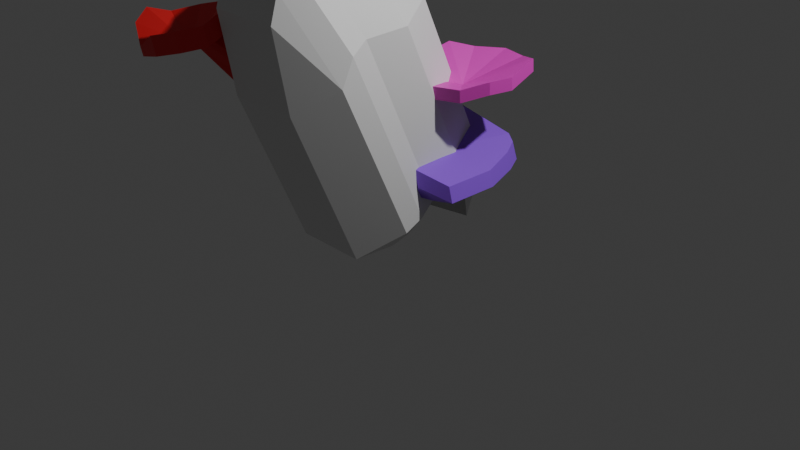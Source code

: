 # Source: coral.blend  (saved by Blender 4.3.32; exported with 4.5.12 LTS)
import bpy
from mathutils import Matrix  # noqa: F401  (used for matrix-valued properties, if any)

bpy.ops.wm.read_factory_settings(use_empty=True)
scene = bpy.context.scene
scene.name = 'Scene'

# ---- collections
col_collection = bpy.data.collections.new('Collection'); scene.collection.children.link(col_collection)

# ---- materials (node trees are filled in below, after node groups)
mat_material_001 = bpy.data.materials.new('Material.001')
mat_material_001.diffuse_color = (0.2405, 0.2405, 0.2405, 1.0)
mat_material_004 = bpy.data.materials.new('Material.004')
mat_material_004.diffuse_color = (0.8, 0.05292, 0.6669, 1.0)
mat_material_003 = bpy.data.materials.new('Material.003')
mat_material_003.diffuse_color = (0.8, 0.04379, 0.03916, 1.0)
mat_material_002 = bpy.data.materials.new('Material.002')
mat_material_002.diffuse_color = (0.8, 0.6088, 0.01901, 1.0)
mat_material_005 = bpy.data.materials.new('Material.005')
mat_material_005.diffuse_color = (0.2628, 0.155, 0.8001, 1.0)

# ---- material node trees
mat_material_001.use_nodes = True; mat_material_001.node_tree.nodes.clear()
_N = mat_material_001.node_tree.nodes; _L = mat_material_001.node_tree.links
n0 = _N.new('ShaderNodeBsdfPrincipled'); n0.name = 'Principled BSDF'; n0.location = (10, 300)
n1 = _N.new('ShaderNodeOutputMaterial'); n1.name = 'Material Output'; n1.location = (300, 300)
_L.new(n0.outputs[0], n1.inputs[0])
n1.is_active_output = True
mat_material_004.use_nodes = True; mat_material_004.node_tree.nodes.clear()
_N = mat_material_004.node_tree.nodes; _L = mat_material_004.node_tree.links
n0 = _N.new('ShaderNodeBsdfPrincipled'); n0.name = 'Principled BSDF'; n0.location = (10, 300)
n0.inputs[0].default_value = (0.8001, 0.04254, 0.5805, 1.0)
n1 = _N.new('ShaderNodeOutputMaterial'); n1.name = 'Material Output'; n1.location = (300, 300)
_L.new(n0.outputs[0], n1.inputs[0])
n1.is_active_output = True
mat_material_003.use_nodes = True; mat_material_003.node_tree.nodes.clear()
_N = mat_material_003.node_tree.nodes; _L = mat_material_003.node_tree.links
n0 = _N.new('ShaderNodeBsdfPrincipled'); n0.name = 'Principled BSDF'; n0.location = (10, 300)
n0.inputs[0].default_value = (0.8, 0.01849, 0.02599, 1.0)
n1 = _N.new('ShaderNodeOutputMaterial'); n1.name = 'Material Output'; n1.location = (300, 300)
_L.new(n0.outputs[0], n1.inputs[0])
n1.is_active_output = True
mat_material_002.use_nodes = True; mat_material_002.node_tree.nodes.clear()
_N = mat_material_002.node_tree.nodes; _L = mat_material_002.node_tree.links
n0 = _N.new('ShaderNodeBsdfPrincipled'); n0.name = 'Principled BSDF'; n0.location = (10, 300)
n0.inputs[0].default_value = (0.8001, 0.6665, 0.0, 1.0)
n1 = _N.new('ShaderNodeOutputMaterial'); n1.name = 'Material Output'; n1.location = (300, 300)
_L.new(n0.outputs[0], n1.inputs[0])
n1.is_active_output = True
mat_material_005.use_nodes = True; mat_material_005.node_tree.nodes.clear()
_N = mat_material_005.node_tree.nodes; _L = mat_material_005.node_tree.links
n0 = _N.new('ShaderNodeBsdfPrincipled'); n0.name = 'Principled BSDF'; n0.location = (10, 300)
n0.inputs[0].default_value = (0.2925, 0.0777, 0.8, 1.0)
n1 = _N.new('ShaderNodeOutputMaterial'); n1.name = 'Material Output'; n1.location = (300, 300)
_L.new(n0.outputs[0], n1.inputs[0])
n1.is_active_output = True

# ---- world
world_world = bpy.data.worlds.new('World'); scene.world = world_world
world_world.use_nodes = True; world_world.node_tree.nodes.clear()
_N = world_world.node_tree.nodes; _L = world_world.node_tree.links
n0 = _N.new('ShaderNodeOutputWorld'); n0.name = 'World Output'; n0.location = (300, 300)
n1 = _N.new('ShaderNodeBackground'); n1.name = 'Background'; n1.location = (10, 300)
n1.inputs[0].default_value = (0.05088, 0.05088, 0.05088, 1.0)
_L.new(n1.outputs[0], n0.inputs[0])
n0.is_active_output = True
world_world.color = (0.05088, 0.05088, 0.05088)
world_world.sun_shadow_jitter_overblur = 0.0

# ---- cameras
cam_camera = bpy.data.cameras.new('Camera')
cam_camera.clip_end = 100.0
cam_camera.ortho_scale = 7.314

# ---- lights
light_light = bpy.data.lights.new('Light', 'POINT')
light_light.energy = 1000.0
light_light.shadow_soft_size = 0.1

# ---- meshes
me_rock = bpy.data.meshes.new('Rock')
me_rock.from_pydata([(0.375, 2.002, 0.4344), (0.375, 1.68, -0.4501), (-0.375, 2.002, 0.4344), (-0.375, 1.864, -0.4501), (0.375, -0.9704, 0.4493), (0.375, -1.427, -0.474), (-0.375, -0.9704, 0.4493), (-0.375, -1.427, -0.474), (-0.625, -0.6616, 0.3607), (-0.625, 1.083, 0.3607), (-0.625, -0.7534, -0.5238), (-0.625, 1.359, -0.5238), (0.6875, -0.6616, 0.4344), (0.6875, 1.083, 0.4344), (0.625, -0.6616, -0.4501), (0.625, 1.083, -0.4501), (0.3687, -1.018, -0.9087), (0.3687, 1.006, -0.9087), (-0.3812, -1.018, -0.9087), (-0.3812, 1.006, -0.9087), (0.375, -0.7553, 0.8674), (0.375, 0.9944, 0.8255), (-0.375, -0.7553, 0.8674), (-0.375, 0.9944, 0.8255), (0.375, 1.864, -0.007858), (-0.375, 1.864, -0.007858), (-0.625, 1.359, -0.08156), (-0.625, -0.7534, -0.08156), (-0.375, -0.5987, 0.1235), (0.375, -0.5987, 0.1235), (0.625, -0.6616, -0.007858), (0.625, 1.267, -0.007858), (0.375, 1.795, 0.6186), (-0.375, 1.795, 0.6186), (0.6875, 1.267, 0.2133), (0.375, 2.094, 0.2133), (-0.375, 1.726, 0.2133), (-0.625, 1.083, 0.1396), (-0.625, -0.6616, 0.1396), (-0.375, -1.011, 0.2379), (0.375, -1.011, 0.2379), (0.6875, -0.6616, 0.2133)], [], [(15, 31, 30, 14), (10, 27, 26, 11), (3, 25, 24, 1), (5, 29, 28, 7), (20, 21, 23, 22), (19, 17, 16, 18), (1, 24, 31, 15), (11, 26, 25, 3), (2, 33, 32, 0), (3, 1, 17, 19), (14, 30, 29, 5), (7, 28, 27, 10), (6, 4, 20, 22), (16, 5, 7, 18), (14, 16, 17, 15), (21, 20, 12, 13), (19, 18, 10, 11), (8, 22, 23, 9), (4, 12, 20), (6, 22, 8), (5, 16, 14), (7, 10, 18), (13, 32, 21), (9, 33, 2), (1, 15, 17), (3, 19, 11), (25, 36, 35, 24), (26, 37, 36, 25), (27, 38, 37, 26), (39, 28, 38, 27), (29, 40, 39, 28), (30, 41, 29), (31, 34, 41, 30), (24, 35, 34, 31), (21, 32, 33, 23), (23, 33, 9), (0, 32, 13), (13, 34, 35, 0), (0, 35, 36, 2), (2, 36, 37, 9), (9, 37, 38, 8), (8, 38, 39, 6), (6, 39, 40, 4), (4, 40, 41, 12), (12, 41, 34, 13), (41, 40, 29)])
_uv = me_rock.uv_layers.new(name='9f85f177-0ab9-52d3-fea1-5bf930853ede-mesh-map-0')
_uv.uv.foreach_set('vector', [0.75, 1.0, 0.375, 1.0, 0.375, 0.75, 0.75, 0.75, 0.0, 0.75, 0.375, 0.75, 0.375, 1.0, 0.0, 1.0, 0.0, 1.0, 0.0, 0.625, 0.75, 0.625, 0.75, 1.0, 0.75, 0.25, 0.75, 0.625, 0.0, 0.625, 0.0, 0.25, 0.75, 0.75, 0.75, 1.0, 0.0, 1.0, 0.0, 0.75, 0.75, 1.0, 0.0, 1.0, 0.0, 0.75, 0.75, 0.75, 0.75, 1.0, 0.375, 1.0, 0.375, 0.8232, 0.75, 0.8232, 0.0, 0.8232, 0.375, 0.8232, 0.375, 1.0, 0.0, 1.0, 0.0, 1.0, 0.0, 0.9116, 0.75, 0.9116, 0.75, 1.0, 0.75, 1.0, 0.0, 1.0, 0.0, 0.8232, 0.75, 0.8232, 0.75, 1.0, 0.375, 1.0, 0.375, 0.8232, 0.75, 0.8232, 0.0, 0.8232, 0.375, 0.8232, 0.375, 1.0, 0.0, 1.0, 0.0, 0.8232, 0.75, 0.8232, 0.75, 1.0, 0.0, 1.0, 0.0, 1.0, 0.0, 0.8232, 0.75, 0.8232, 0.75, 1.0, 0.0, 0.75, 0.1768, 0.75, 0.1768, 1.0, 0.0, 1.0, 0.0, 1.0, 0.0, 0.75, 0.1768, 0.75, 0.1768, 1.0, 0.0, 1.0, 0.0, 0.75, 0.1768, 0.75, 0.1768, 1.0, 0.0, 0.75, 0.1768, 0.75, 0.1768, 1.0, 0.0, 1.0, 0.08839, 0.8469, 0.1768, 1.0, 0.0, 1.0, 0.08839, 0.8469, 0.1768, 1.0, 0.0, 1.0, 0.08839, 0.8469, 0.1768, 1.0, 0.0, 1.0, 0.08839, 0.8469, 0.1768, 1.0, 0.0, 1.0, 0.1768, 0.8469, 0.04419, 0.9235, 0.0, 0.8469, 0.0, 0.8469, 0.1326, 0.9235, 0.08839, 1.0, 0.08839, 1.0, 0.0, 0.8469, 0.1768, 0.8469, 0.08839, 1.0, 0.0, 0.8469, 0.1768, 0.8469, 0.0, 0.625, 0.0, 0.4375, 0.75, 0.4375, 0.75, 0.625, 0.375, 0.8232, 0.5625, 0.8232, 0.5625, 1.0, 0.375, 1.0, 0.375, 0.75, 0.5625, 0.75, 0.5625, 1.0, 0.375, 1.0, 0.5625, 0.8232, 0.375, 0.8232, 0.5625, 1.0, 0.375, 1.0, 0.75, 0.625, 0.75, 0.8125, 0.0, 0.8125, 0.0, 0.625, 0.375, 1.0, 0.1875, 1.0, 0.375, 0.8232, 0.375, 1.0, 0.1875, 1.0, 0.1875, 0.75, 0.375, 0.75, 0.375, 1.0, 0.1875, 1.0, 0.1875, 0.8232, 0.375, 0.8232, 0.75, 0.8232, 0.75, 0.9116, 0.0, 0.9116, 0.0, 0.8232, 0.1768, 0.8469, 0.1326, 0.9235, 0.0, 0.8469, 0.08839, 1.0, 0.04419, 0.9235, 0.1768, 0.8469, 0.0, 0.8232, 0.1875, 0.8232, 0.1875, 1.0, 0.0, 1.0, 0.75, 0.25, 0.75, 0.4375, 0.0, 0.4375, 0.0, 0.25, 0.75, 1.0, 0.5625, 1.0, 0.5625, 0.8232, 0.75, 0.8232, 0.75, 1.0, 0.5625, 1.0, 0.5625, 0.75, 0.75, 0.75, 0.75, 1.0, 0.5625, 1.0, 0.5625, 0.8232, 0.75, 0.8232, 0.0, 1.0, 0.0, 0.8125, 0.75, 0.8125, 0.75, 1.0, 0.0, 0.8232, 0.1875, 0.8232, 0.1875, 1.0, 0.0, 1.0, 0.0, 0.75, 0.1875, 0.75, 0.1875, 1.0, 0.0, 1.0, 0.1875, 1.0, 0.1875, 0.8232, 0.375, 0.8232])
me_rock.materials.append(mat_material_001)
me_rock.update()
me_rock.normals_split_custom_set([tuple(v) for v in zip(*[iter([1.0, 0.0, 0.0, 1.0, 0.0, 0.0, 1.0, 0.0, 0.0, 1.0, 0.0, 0.0, -1.0, 0.0, 0.0, -1.0, 0.0, 0.0, -1.0, 0.0, 0.0, -1.0, 0.0, 0.0, 4.101e-05, 1.0, -4.135e-05, 2.3e-05, 1.0, -3.295e-05, 3.573e-05, 1.0, -4.377e-05, 1.976e-05, 1.0, -2.538e-05, 0.0, -0.5849, 0.8111, 0.0, -0.5849, 0.8111, 0.0, -0.5849, 0.8111, 0.0, -0.5849, 0.8111, 0.0, 0.02394, 0.9997, 0.0, 0.02394, 0.9997, 0.0, 0.02394, 0.9997, 0.0, 0.02394, 0.9997, 0.0, 0.0, -1.0, 0.0, 0.0, -1.0, 0.0, 0.0, -1.0, 0.0, 0.0, -1.0, 0.9107, 0.3814, -0.1584, 0.9107, 0.3814, -0.1584, 0.9107, 0.3814, -0.1584, 0.9107, 0.3814, -0.1584, -0.8962, 0.4436, 0.0, -0.8962, 0.4436, 0.0, -0.8962, 0.4436, 0.0, -0.8962, 0.4436, 0.0, 0.0, 0.6655, 0.7464, 0.0, 0.6655, 0.7464, 0.0, 0.6655, 0.7464, 0.0, 0.6655, 0.7464, 0.1362, 0.5563, -0.8197, 0.1363, 0.5563, -0.8197, 0.1362, 0.5563, -0.8197, 0.1363, 0.5563, -0.8197, -0.2438, -0.9698, 6.77e-05, -0.2438, -0.9698, 5.269e-05, -0.2438, -0.9698, 8.83e-05, -0.2438, -0.9698, 3.142e-05, -0.2903, -0.5597, 0.7762, -0.2903, -0.5596, 0.7762, -0.2903, -0.5597, 0.7762, -0.2903, -0.5597, 0.7762, 0.0, -0.8892, 0.4576, 0.0, -0.8892, 0.4576, 0.0, -0.8892, 0.4576, 0.0, -0.8892, 0.4576, 0.0, -0.7282, -0.6854, 0.0, -0.7282, -0.6854, 0.0, -0.7282, -0.6854, 0.0, -0.7282, -0.6854, 0.873, 0.0, -0.4878, 0.873, 0.0, -0.4878, 0.873, 0.0, -0.4878, 0.873, 0.0, -0.4878, 0.8094, 0.01406, 0.5871, 0.8094, 0.01406, 0.5871, 0.8094, 0.01405, 0.5871, 0.8094, 0.01406, 0.5871, -0.8448, 0.0, -0.535, -0.8448, 0.0, -0.535, -0.8448, 0.0, -0.535, -0.8448, 0.0, -0.535, -0.896, 0.01062, 0.444, -0.896, 0.01063, 0.444, -0.896, 0.01064, 0.444, -0.896, 0.01063, 0.444, 0.6692, -0.6607, 0.34, 0.6692, -0.6607, 0.34, 0.6692, -0.6607, 0.34, -0.7835, -0.5526, 0.2844, -0.7835, -0.5526, 0.2844, -0.7835, -0.5526, 0.2844, 0.9137, -0.2893, -0.2855, 0.9137, -0.2893, -0.2855, 0.9137, -0.2893, -0.2855, -0.8813, -0.3503, -0.3171, -0.8813, -0.3503, -0.3171, -0.8813, -0.3503, -0.3171, 0.7519, 0.1649, 0.6383, 0.7519, 0.1649, 0.6383, 0.7519, 0.1649, 0.6383, -0.9363, 0.2338, 0.2622, -0.9363, 0.2338, 0.2622, -0.9363, 0.2338, 0.2622, 0.7978, 0.3341, -0.502, 0.7978, 0.3341, -0.502, 0.7978, 0.3341, -0.502, -0.5742, 0.3893, -0.7203, -0.5742, 0.3893, -0.7203, -0.5742, 0.3893, -0.7203, -0.3839, 0.7837, 0.4884, -0.3839, 0.7837, 0.4883, -0.3839, 0.7837, 0.4883, -0.3839, 0.7837, 0.4883, -0.8786, 0.2989, 0.3725, -0.8786, 0.299, 0.3725, -0.8786, 0.2989, 0.3725, -0.8786, 0.2989, 0.3725, -1.0, 0.0, 0.0, -1.0, 0.0, 0.0, -1.0, 0.0, 0.0, -1.0, 0.0, 0.0, -0.005164, 0.2672, 0.9636, -0.005149, 0.2671, 0.9636, -0.005177, 0.2672, 0.9636, -0.005136, 0.2671, 0.9637, 0.0, -0.2671, -0.9637, 0.0, -0.2671, -0.9637, 0.0, -0.2671, -0.9637, 0.0, -0.2671, -0.9637, -0.2134, -0.9751, 0.06033, -0.2134, -0.9751, 0.06033, -0.2134, -0.9751, 0.06033, 0.9623, 0.0, -0.272, 0.9623, 0.0, -0.272, 0.9623, 0.0, -0.272, 0.9623, 0.0, -0.272, 0.8781, 0.332, -0.3447, 0.8781, 0.332, -0.3447, 0.8781, 0.332, -0.3447, 0.8781, 0.3319, -0.3447, 0.0, 0.2501, 0.9682, 0.0, 0.2501, 0.9682, 0.0, 0.2501, 0.9682, 0.0, 0.2501, 0.9682, -0.8634, 0.1262, 0.4885, -0.8634, 0.1262, 0.4885, -0.8634, 0.1262, 0.4885, 0.8904, 0.303, 0.3398, 0.8904, 0.303, 0.3398, 0.8904, 0.303, 0.3398, 0.8975, 0.3393, 0.2819, 0.8975, 0.3393, 0.2819, 0.8975, 0.3393, 0.2818, 0.8975, 0.3393, 0.2818, -0.4122, 0.8414, 0.3495, -0.4122, 0.8414, 0.3495, -0.4121, 0.8414, 0.3496, -0.4122, 0.8414, 0.3495, -0.8097, 0.3673, -0.4577, -0.8097, 0.3673, -0.4577, -0.8097, 0.3673, -0.4577, -0.8097, 0.3673, -0.4577, -1.0, 0.0, 0.0, -1.0, 0.0, 0.0, -1.0, 0.0, 0.0, -1.0, 0.0, 0.0, -0.8136, -0.5814, 3.232e-05, -0.8136, -0.5814, 1.835e-05, -0.8136, -0.5814, 1.186e-06, -0.8136, -0.5814, 8.047e-07, 0.0, -0.9817, 0.1906, 0.0, -0.9817, 0.1906, 0.0, -0.9817, 0.1906, 0.0, -0.9817, 0.1906, 0.7442, -0.6557, 0.1273, 0.7442, -0.6557, 0.1273, 0.7442, -0.6557, 0.1273, 0.7442, -0.6557, 0.1273, 1.0, 0.0, 0.0, 1.0, 0.0, 0.0, 1.0, 0.0, 0.0, 1.0, 0.0, 0.0, 0.2178, -0.2607, -0.9405, 0.2178, -0.2607, -0.9405, 0.2178, -0.2607, -0.9405])] * 3)])
me_coral = bpy.data.meshes.new('Coral')
me_coral.from_pydata([(0.0, 0.1875, 0.0), (0.0, 0.1876, 0.06795), (0.134, 0.1875, 0.5), (0.134, 0.3125, 0.5), (0.366, 0.1875, 0.366), (0.366, 0.3125, 0.366), (0.4995, 0.2499, 0.1313), (0.4995, 0.3749, 0.1313), (0.5262, 0.2488, -0.1023), (0.5262, 0.3739, -0.09819), (0.3927, 0.3112, -0.458), (0.3927, 0.4363, -0.4538), (0.134, 0.2483, -0.5402), (0.134, 0.3733, -0.5402), (-0.134, 0.2508, -0.484), (-0.134, 0.3758, -0.5465), (-0.366, 0.2524, -0.3126), (-0.366, 0.3774, -0.3421), (-0.5009, 0.3124, -0.1393), (-0.5009, 0.4374, -0.1393), (-0.5009, 0.3124, 0.1286), (-0.5009, 0.3749, 0.1313), (-0.366, 0.1875, 0.366), (-0.366, 0.2501, 0.3688), (-0.134, 0.1875, 0.5), (-0.134, 0.3125, 0.5)], [], [(4, 2, 0), (2, 4, 5, 3), (3, 5, 1), (6, 4, 0), (4, 6, 7, 5), (5, 7, 1), (8, 6, 0), (10, 8, 0), (12, 10, 0), (14, 12, 0), (16, 14, 0), (18, 16, 0), (20, 18, 0), (22, 20, 0), (24, 22, 0), (22, 24, 25, 23), (23, 25, 1), (2, 24, 0), (24, 2, 3, 25), (25, 3, 1), (6, 8, 9, 7), (7, 9, 1), (8, 10, 11, 9), (9, 11, 1), (10, 12, 13, 11), (11, 13, 1), (12, 14, 15, 13), (13, 15, 1), (14, 16, 17, 15), (15, 17, 1), (16, 18, 19, 17), (17, 19, 1), (18, 20, 21, 19), (19, 21, 1), (20, 22, 23, 21), (21, 23, 1)])
_uv = me_coral.uv_layers.new(name='13956bf1-eb9b-10ac-31c3-6a5b910e1ca2-mesh-map-0')
_uv.uv.foreach_set('vector', [0.5176, 0.7412, 0.4483, 1.0, 0.0, 0.7412, 0.0, 0.5, 0.2679, 0.5, 0.2679, 1.0, 0.0, 1.0, 0.0, 0.4824, 0.2588, 0.5517, 0.0, 1.0, 0.5176, 0.7412, 0.4483, 1.0, 0.0, 0.7412, 0.0, 0.5, 0.2679, 0.5, 0.2679, 1.0, 0.0, 1.0, 0.0, 0.4824, 0.2588, 0.5517, 0.0, 1.0, 0.5, 0.7321, 0.5, 1.0, 0.0, 0.866, 0.0, 0.4824, 0.2588, 0.5517, 0.0, 1.0, 0.0, 0.4824, 0.2588, 0.5517, 0.0, 1.0, 0.0, 0.5, 0.2679, 0.5, 0.134, 1.0, 0.0, 1.0, 0.06935, 0.7412, 0.5176, 1.0, 0.0, 1.0, 0.06935, 0.7412, 0.5176, 1.0, 0.0, 1.0, 0.0, 0.7321, 0.5, 0.866, 0.2588, 1.0, 0.0, 0.9307, 0.2588, 0.4824, 0.2588, 1.0, 0.0, 0.9306, 0.2588, 0.4824, 0.0, 0.5, 0.2679, 0.5, 0.2679, 1.0, 0.0, 1.0, 0.0, 1.0, 0.06935, 0.7412, 0.5176, 1.0, 0.2679, 1.0, 0.0, 1.0, 0.134, 0.5, 0.0, 0.5, 0.2679, 0.5, 0.2679, 1.0, 0.0, 1.0, 0.0, 0.5, 0.2679, 0.5, 0.134, 1.0, 0.0, 0.5, 0.2679, 0.5, 0.2679, 1.0, 0.0, 1.0, 0.5, 0.7321, 0.5, 1.0, 0.0, 0.866, 0.0, 0.5, 0.2679, 0.5, 0.2679, 1.0, 0.0, 1.0, 0.5176, 0.7412, 0.4483, 1.0, 0.0, 0.7412, 0.0, 0.5, 0.2679, 0.5, 0.2679, 1.0, 0.0, 1.0, 0.5176, 0.7412, 0.4483, 1.0, 0.0, 0.7412, 0.0, 0.5, 0.2679, 0.5, 0.2679, 1.0, 0.0, 1.0, 0.2679, 1.0, 0.0, 1.0, 0.134, 0.5, 0.0, 0.5, 0.2679, 0.5, 0.2679, 1.0, 0.0, 1.0, 0.2588, 1.0, 0.0, 0.9306, 0.2588, 0.4824, 0.0, 0.5, 0.2679, 0.5, 0.2679, 1.0, 0.0, 1.0, 0.2588, 1.0, 0.0, 0.9307, 0.2588, 0.4824, 0.0, 0.5, 0.2679, 0.5, 0.2679, 1.0, 0.0, 1.0, 0.0, 1.0, 0.0, 0.7321, 0.5, 0.866, 0.0, 0.5, 0.2679, 0.5, 0.2679, 1.0, 0.0, 1.0, 0.0, 1.0, 0.06935, 0.7412, 0.5176, 1.0])
me_coral.materials.append(mat_material_004)
me_coral.update()
me_coral.normals_split_custom_set([tuple(v) for v in zip(*[iter([0.0, -1.0, -2.781e-08, 0.0, -1.0, -2.781e-08, 0.0, -1.0, -2.781e-08, 0.5, 0.0, 0.866, 0.5, 0.0, 0.866, 0.5, 0.0, 0.866, 0.5, 0.0, 0.866, -0.1362, 0.9622, -0.2359, -0.1362, 0.9622, -0.2359, -0.1362, 0.9622, -0.2359, 0.1649, -0.9724, -0.1649, 0.1649, -0.9724, -0.1649, 0.1649, -0.9724, -0.1649, 0.8692, 0.0, 0.4944, 0.8692, 0.0, 0.4944, 0.8692, 0.0, 0.4944, 0.8692, 0.0, 0.4944, -0.3559, 0.9334, 0.04591, -0.3559, 0.9334, 0.04591, -0.3559, 0.9334, 0.04591, 0.1192, -0.9927, 0.01849, 0.1192, -0.9927, 0.01849, 0.1192, -0.9927, 0.01849, 0.07497, -0.977, -0.1997, 0.07497, -0.977, -0.1997, 0.07497, -0.977, -0.1997, 0.2501, -0.9671, -0.04683, 0.2501, -0.9671, -0.04683, 0.2501, -0.9671, -0.04683, -0.03429, -0.9922, -0.1202, -0.03429, -0.9922, -0.1202, -0.03429, -0.9922, -0.1202, -0.08522, -0.9907, -0.1059, -0.08522, -0.9907, -0.1059, -0.08522, -0.9907, -0.1059, -0.2713, -0.9551, 0.1194, -0.2713, -0.9551, 0.1194, -0.2713, -0.9551, 0.1194, -0.2419, -0.9703, 0.0, -0.2419, -0.9703, 0.0, -0.2419, -0.9703, 0.0, -0.303, -0.9035, -0.303, -0.303, -0.9035, -0.303, -0.303, -0.9035, -0.303, 0.0, -1.0, 0.0, 0.0, -1.0, 0.0, 0.0, -1.0, 0.0, -0.5, 1.304e-05, 0.866, -0.5, -3.317e-06, 0.866, -0.5, -2.117e-05, 0.866, -0.5, 2.493e-06, 0.866, -0.08533, 0.9498, -0.301, -0.08533, 0.9498, -0.301, -0.08533, 0.9498, -0.301, 0.0, -1.0, 0.0, 0.0, -1.0, 0.0, 0.0, -1.0, 0.0, 0.0, 0.0, 1.0, 0.0, 0.0, 1.0, 0.0, 0.0, 1.0, 0.0, 0.0, 1.0, 0.0, 0.9607, -0.2777, 0.0, 0.9607, -0.2777, 0.0, 0.9607, -0.2777, 0.9935, -0.003764, 0.1134, 0.9935, -0.00376, 0.1134, 0.9935, -0.003764, 0.1134, 0.9935, -0.00376, 0.1134, -0.3458, 0.9372, -0.04438, -0.3458, 0.9372, -0.04438, -0.3458, 0.9372, -0.04438, 0.9368, 0.01163, -0.3496, 0.9368, 0.01163, -0.3496, 0.9368, 0.01163, -0.3496, 0.9368, 0.01163, -0.3496, -0.2492, 0.9336, 0.2575, -0.2492, 0.9336, 0.2575, -0.2492, 0.9336, 0.2575, 0.3028, 2.021e-05, -0.9531, 0.3028, 1.694e-05, -0.9531, 0.3028, 1.998e-05, -0.9531, 0.3028, 1.642e-05, -0.9531, -0.2991, 0.929, 0.2178, -0.2991, 0.929, 0.2178, -0.2991, 0.929, 0.2178, -0.1882, -0.4392, -0.8785, -0.1882, -0.4392, -0.8785, -0.1882, -0.4392, -0.8785, -0.1882, -0.4392, -0.8784, 0.001876, 0.9563, 0.2924, 0.001876, 0.9563, 0.2924, 0.001876, 0.9563, 0.2924, -0.5846, -0.1866, -0.7895, -0.5846, -0.1867, -0.7895, -0.5846, -0.1866, -0.7895, -0.5846, -0.1866, -0.7895, 0.2194, 0.9452, 0.2416, 0.2194, 0.9452, 0.2416, 0.2194, 0.9452, 0.2416, -0.7889, -1.818e-05, -0.6145, -0.7889, -1.358e-05, -0.6145, -0.7889, -2.17e-05, -0.6145, -0.7889, -7.607e-06, -0.6145, 0.4376, 0.8988, 0.02531, 0.4376, 0.8988, 0.02531, 0.4376, 0.8988, 0.02531, -1.0, 0.0, 0.0, -1.0, 0.0, 0.0, -1.0, 0.0, 0.0, -1.0, 0.0, 0.0, 0.3656, 0.9069, 0.2092, 0.3656, 0.9069, 0.2092, 0.3656, 0.9069, 0.2092, -0.874, -0.02116, 0.4855, -0.874, -0.02116, 0.4855, -0.874, -0.02116, 0.4855, -0.874, -0.02116, 0.4855, 0.3669, 0.8929, 0.2611, 0.3669, 0.8929, 0.2611, 0.3669, 0.8929, 0.2611])] * 3)])
me_coral_003 = bpy.data.meshes.new('Coral.003')
me_coral_003.from_pydata([(0.0, 0.125, -0.005554), (0.0, 0.1252, 0.04617), (0.134, 0.125, 0.375), (0.134, 0.3125, 0.375), (0.366, 0.125, 0.273), (0.366, 0.3125, 0.273), (0.4995, 0.2187, 0.09437), (0.4995, 0.4062, 0.09437), (0.5262, 0.2169, -0.08345), (0.5262, 0.4047, -0.08028), (0.3927, 0.3106, -0.3541), (0.3927, 0.4983, -0.351), (0.134, 0.2162, -0.4167), (0.134, 0.4038, -0.4167), (-0.134, 0.2199, -0.3739), (-0.134, 0.4074, -0.4215), (-0.366, 0.2224, -0.2434), (-0.366, 0.4099, -0.2659), (-0.5009, 0.3124, -0.1116), (-0.5009, 0.4999, -0.1116), (-0.5009, 0.3124, 0.09233), (-0.5009, 0.4062, 0.0944), (-0.366, 0.125, 0.273), (-0.366, 0.2189, 0.2751), (-0.134, 0.125, 0.375), (-0.134, 0.3125, 0.375)], [], [(4, 2, 0), (2, 4, 5, 3), (3, 5, 1), (6, 4, 0), (4, 6, 7, 5), (5, 7, 1), (8, 6, 0), (10, 8, 0), (12, 10, 0), (14, 12, 0), (16, 14, 0), (18, 16, 0), (20, 18, 0), (22, 20, 0), (24, 22, 0), (22, 24, 25, 23), (23, 25, 1), (2, 24, 0), (24, 2, 3, 25), (25, 3, 1), (6, 8, 9, 7), (7, 9, 1), (8, 10, 11, 9), (9, 11, 1), (10, 12, 13, 11), (11, 13, 1), (12, 14, 15, 13), (13, 15, 1), (14, 16, 17, 15), (15, 17, 1), (16, 18, 19, 17), (17, 19, 1), (18, 20, 21, 19), (19, 21, 1), (20, 22, 23, 21), (21, 23, 1)])
_uv = me_coral_003.uv_layers.new(name='8b98d44e-bbbe-6459-fc75-6194acda70c7-mesh-map-0')
_uv.uv.foreach_set('vector', [0.5176, 0.7412, 0.4483, 1.0, 0.0, 0.7412, 0.0, 0.5, 0.2679, 0.5, 0.2679, 1.0, 0.0, 1.0, 0.0, 0.4824, 0.2588, 0.5517, 0.0, 1.0, 0.5176, 0.7412, 0.4483, 1.0, 0.0, 0.7412, 0.0, 0.5, 0.2679, 0.5, 0.2679, 1.0, 0.0, 1.0, 0.0, 0.4824, 0.2588, 0.5517, 0.0, 1.0, 0.5, 0.7321, 0.5, 1.0, 0.0, 0.866, 0.0, 0.4824, 0.2588, 0.5517, 0.0, 1.0, 0.0, 0.4824, 0.2588, 0.5517, 0.0, 1.0, 0.0, 0.5, 0.2679, 0.5, 0.134, 1.0, 0.0, 1.0, 0.06935, 0.7412, 0.5176, 1.0, 0.0, 1.0, 0.06935, 0.7412, 0.5176, 1.0, 0.0, 1.0, 0.0, 0.7321, 0.5, 0.866, 0.2588, 1.0, 0.0, 0.9307, 0.2588, 0.4824, 0.2588, 1.0, 0.0, 0.9306, 0.2588, 0.4824, 0.0, 0.5, 0.2679, 0.5, 0.2679, 1.0, 0.0, 1.0, 0.0, 1.0, 0.06935, 0.7412, 0.5176, 1.0, 0.2679, 1.0, 0.0, 1.0, 0.134, 0.5, 0.0, 0.5, 0.2679, 0.5, 0.2679, 1.0, 0.0, 1.0, 0.0, 0.5, 0.2679, 0.5, 0.134, 1.0, 0.0, 0.5, 0.2679, 0.5, 0.2679, 1.0, 0.0, 1.0, 0.5, 0.7321, 0.5, 1.0, 0.0, 0.866, 0.0, 0.5, 0.2679, 0.5, 0.2679, 1.0, 0.0, 1.0, 0.5176, 0.7412, 0.4483, 1.0, 0.0, 0.7412, 0.0, 0.5, 0.2679, 0.5, 0.2679, 1.0, 0.0, 1.0, 0.5176, 0.7412, 0.4483, 1.0, 0.0, 0.7412, 0.0, 0.5, 0.2679, 0.5, 0.2679, 1.0, 0.0, 1.0, 0.2679, 1.0, 0.0, 1.0, 0.134, 0.5, 0.0, 0.5, 0.2679, 0.5, 0.2679, 1.0, 0.0, 1.0, 0.2588, 1.0, 0.0, 0.9306, 0.2588, 0.4824, 0.0, 0.5, 0.2679, 0.5, 0.2679, 1.0, 0.0, 1.0, 0.2588, 1.0, 0.0, 0.9307, 0.2588, 0.4824, 0.0, 0.5, 0.2679, 0.5, 0.2679, 1.0, 0.0, 1.0, 0.0, 1.0, 0.0, 0.7321, 0.5, 0.866, 0.0, 0.5, 0.2679, 0.5, 0.2679, 1.0, 0.0, 1.0, 0.0, 1.0, 0.06935, 0.7412, 0.5176, 1.0])
me_coral_003.materials.append(mat_material_003)
me_coral_003.update()
me_coral_003.normals_split_custom_set([tuple(v) for v in zip(*[iter([0.0, -1.0, 0.0, 0.0, -1.0, 0.0, 0.0, -1.0, 0.0, 0.4023, 0.0, 0.9155, 0.4023, 0.0, 0.9155, 0.4023, 0.0, 0.9155, 0.4023, 0.0, 0.9155, -0.1878, 0.8844, -0.4274, -0.1878, 0.8844, -0.4274, -0.1878, 0.8844, -0.4274, 0.2345, -0.922, -0.3082, 0.2345, -0.922, -0.3082, 0.2345, -0.922, -0.3082, 0.8011, 0.0, 0.5986, 0.8011, 0.0, 0.5986, 0.8011, 0.0, 0.5986, 0.8011, 0.0, 0.5986, -0.4947, 0.865, 0.08385, -0.4947, 0.865, 0.08385, -0.4947, 0.865, 0.08385, 0.1772, -0.9835, 0.03611, 0.1772, -0.9835, 0.03611, 0.1772, -0.9835, 0.03611, 0.1062, -0.9223, -0.3715, 0.1062, -0.9223, -0.3715, 0.1062, -0.9223, -0.3715, 0.3603, -0.9286, -0.08863, 0.3603, -0.9286, -0.08863, 0.3603, -0.9286, -0.08863, -0.05037, -0.9714, -0.2319, -0.05037, -0.9714, -0.2319, -0.05037, -0.9714, -0.2319, -0.1253, -0.9708, -0.2045, -0.1253, -0.9708, -0.2045, -0.1253, -0.9708, -0.2045, -0.3824, -0.8972, 0.2211, -0.3824, -0.8972, 0.2211, -0.3824, -0.8972, 0.2211, -0.3503, -0.9366, 0.0, -0.3503, -0.9366, 0.0, -0.3503, -0.9366, 0.0, -0.387, -0.7692, -0.5085, -0.387, -0.7692, -0.5085, -0.387, -0.7692, -0.5085, 0.0, -1.0, 0.0, 0.0, -1.0, 0.0, 0.0, -1.0, 0.0, -0.4023, -2.263e-05, 0.9155, -0.4023, 3.701e-06, 0.9155, -0.4023, -8.026e-06, 0.9155, -0.4023, -2.126e-05, 0.9155, -0.1136, 0.8426, -0.5264, -0.1136, 0.8426, -0.5264, -0.1136, 0.8426, -0.5264, 0.0, -1.0, 0.0, 0.0, -1.0, 0.0, 0.0, -1.0, 0.0, 0.0, 0.0, 1.0, 0.0, 0.0, 1.0, 0.0, 0.0, 1.0, 0.0, 0.0, 1.0, 0.0, 0.8689, -0.495, 0.0, 0.8689, -0.495, 0.0, 0.8689, -0.495, 0.9889, -0.002486, 0.1483, 0.9889, -0.002484, 0.1483, 0.9889, -0.002486, 0.1483, 0.9889, -0.002484, 0.1483, -0.4827, 0.872, -0.08139, -0.4827, 0.872, -0.08139, -0.4827, 0.872, -0.08139, 0.8979, 0.007427, -0.4402, 0.8979, 0.007427, -0.4402, 0.8979, 0.007427, -0.4402, 0.8979, 0.007427, -0.4402, -0.3319, 0.8288, 0.4505, -0.3319, 0.8288, 0.4505, -0.3319, 0.8288, 0.4505, 0.235, 1.679e-05, -0.972, 0.235, -2.842e-06, -0.972, 0.235, 1.676e-05, -0.972, 0.235, -2.788e-06, -0.972, -0.4015, 0.8314, 0.3841, -0.4015, 0.8314, 0.3841, -0.4015, 0.8314, 0.3841, -0.1561, -0.2428, -0.9574, -0.1561, -0.2428, -0.9574, -0.1562, -0.2428, -0.9574, -0.1562, -0.2428, -0.9574, 0.002523, 0.8565, 0.5162, 0.002523, 0.8565, 0.5162, 0.002523, 0.8565, 0.5162, -0.4883, -0.1039, -0.8664, -0.4883, -0.1039, -0.8664, -0.4883, -0.1039, -0.8665, -0.4883, -0.1039, -0.8665, 0.297, 0.8528, 0.4296, 0.297, 0.8528, 0.4296, 0.297, 0.8528, 0.4296, -0.6989, -1.248e-05, -0.7152, -0.6989, -2.311e-05, -0.7152, -0.6989, -1.533e-05, -0.7152, -0.6989, -9.746e-07, -0.7152, 0.5893, 0.8067, 0.04478, 0.5893, 0.8067, 0.04478, 0.5893, 0.8067, 0.04478, -1.0, 0.0, 0.0, -1.0, 0.0, 0.0, -1.0, 0.0, 0.0, -1.0, 0.0, 0.0, 0.4823, 0.7974, 0.3626, 0.4823, 0.7974, 0.3626, 0.4823, 0.7974, 0.3626, -0.8076, -0.01303, 0.5895, -0.8076, -0.01303, 0.5895, -0.8076, -0.01303, 0.5895, -0.8076, -0.01303, 0.5895, 0.4711, 0.7642, 0.4405, 0.4711, 0.7642, 0.4405, 0.4711, 0.7642, 0.4405])] * 3)])
me_coral_attachments_to_rock = bpy.data.meshes.new('Coral attachments to rock')
me_coral_attachments_to_rock.from_pydata([(0.0, 0.0, 0.0), (0.1471, 0.5341, 0.0125), (0.03349, 0.0, 0.125), (0.08308, 0.538, 0.1062), (0.09151, 0.0, 0.09151), (0.09151, 0.5, 0.09151), (0.125, 0.0, 0.03349), (0.1402, 0.4802, 0.03349), (0.125, 0.0, -0.03349), (0.1402, 0.4802, -0.03349), (0.09151, 0.0, -0.09151), (0.09151, 0.5, -0.09151), (0.03349, 0.0, -0.125), (0.03349, 0.5, -0.1125), (-0.03349, 0.0, -0.125), (0.01609, 0.538, -0.1125), (-0.09151, 0.0, -0.09151), (-0.02056, 0.538, -0.09151), (-0.2043, -0.06088, -0.03349), (-0.07014, 0.5033, -0.09599), (-0.2043, -0.06088, 0.03349), (-0.04878, 0.5033, 0.09599), (-0.09151, 0.0, 0.09151), (-0.05258, 0.5076, 0.08526), (-0.03349, 0.0, 0.125), (-0.002998, 0.5457, 0.1), (-0.1777, 0.1544, 0.09599), (-0.1777, 0.1544, -0.09599), (-0.07014, 0.25, -0.09151), (-0.03349, 0.25, -0.125), (0.03349, 0.25, -0.125), (0.09151, 0.25, -0.09151), (0.1418, 0.3102, -0.03349), (0.1418, 0.3102, 0.03349), (0.09151, 0.25, 0.09151), (0.03349, 0.25, 0.1062), (-0.05258, 0.2576, 0.1), (-0.05258, 0.2576, 0.08526)], [], [(4, 2, 0), (3, 35, 34, 5), (3, 5, 1), (6, 4, 0), (5, 34, 33, 7), (5, 7, 1), (8, 6, 0), (7, 33, 32, 9), (7, 9, 1), (10, 8, 0), (9, 32, 31, 11), (9, 11, 1), (12, 10, 0), (11, 31, 30, 13), (11, 13, 1), (14, 12, 0), (13, 30, 29, 15), (13, 15, 1), (16, 14, 0), (15, 29, 28, 17), (15, 17, 1), (18, 16, 0), (17, 28, 19), (17, 19, 1), (20, 18, 0), (19, 27, 26, 21), (19, 21, 1), (22, 20, 0), (21, 37, 26), (21, 23, 1), (24, 22, 0), (23, 37, 36, 25), (23, 25, 1), (2, 24, 0), (25, 36, 35, 3), (25, 3, 1), (20, 26, 27, 18), (18, 27, 28, 16), (16, 28, 29, 14), (14, 29, 30, 12), (12, 30, 31, 10), (10, 31, 32, 8), (8, 32, 33, 6), (6, 33, 34, 4), (4, 34, 35, 2), (2, 35, 36, 24), (24, 36, 37, 22), (22, 37, 26, 20), (28, 27, 19), (37, 21, 23)])
_uv = me_coral_attachments_to_rock.uv_layers.new(name='402040d9-f446-6e6b-c59c-86de1fc7aa6b-mesh-map-0')
_uv.uv.foreach_set('vector', [0.5176, 0.7412, 0.4483, 1.0, 0.0, 0.7412, 0.0, 1.0, 0.0, 0.75, 0.2679, 0.75, 0.2679, 1.0, 0.0, 0.4824, 0.2588, 0.5517, 0.0, 1.0, 0.5176, 0.7412, 0.4483, 1.0, 0.0, 0.7412, 0.0, 1.0, 0.0, 0.75, 0.2679, 0.75, 0.2679, 1.0, 0.0, 0.4824, 0.2588, 0.5517, 0.0, 1.0, 0.5, 0.7321, 0.5, 1.0, 0.0, 0.866, 0.0, 1.0, 0.0, 0.75, 0.2679, 0.75, 0.2679, 1.0, 0.5, 0.7321, 0.5, 1.0, 0.0, 0.866, 0.0, 0.4824, 0.2588, 0.5517, 0.0, 1.0, 0.0, 1.0, 0.0, 0.75, 0.2679, 0.75, 0.2679, 1.0, 0.5176, 0.7412, 0.4483, 1.0, 0.0, 0.7412, 0.0, 0.4824, 0.2588, 0.5517, 0.0, 1.0, 0.0, 1.0, 0.0, 0.75, 0.2679, 0.75, 0.2679, 1.0, 0.5176, 0.7412, 0.4483, 1.0, 0.0, 0.7412, 0.0, 0.5, 0.2679, 0.5, 0.134, 1.0, 0.0, 1.0, 0.0, 0.75, 0.2679, 0.75, 0.2679, 1.0, 0.2679, 1.0, 0.0, 1.0, 0.134, 0.5, 0.0, 1.0, 0.06935, 0.7412, 0.5176, 1.0, 0.0, 1.0, 0.0, 0.75, 0.2679, 0.75, 0.2679, 1.0, 0.2588, 1.0, 0.0, 0.9306, 0.2588, 0.4824, 0.0, 1.0, 0.06935, 0.7412, 0.5176, 1.0, 0.0, 1.0, 0.0, 0.75, 0.2679, 1.0, 0.2588, 1.0, 0.0, 0.9307, 0.2588, 0.4824, 0.0, 1.0, 0.0, 0.7321, 0.5, 0.866, 0.0, 1.0, 0.0, 0.75, 0.2679, 0.75, 0.2679, 1.0, 0.0, 1.0, 0.0, 0.7321, 0.5, 0.866, 0.2588, 1.0, 0.0, 0.9307, 0.2588, 0.4824, 0.0, 1.0, 0.2679, 0.75, 0.0, 0.75, 0.0, 1.0, 0.06935, 0.7412, 0.5176, 1.0, 0.2588, 1.0, 0.0, 0.9306, 0.2588, 0.4824, 0.0, 1.0, 0.0, 0.75, 0.2679, 0.75, 0.2679, 1.0, 0.0, 1.0, 0.06935, 0.7412, 0.5176, 1.0, 0.2679, 1.0, 0.0, 1.0, 0.134, 0.5, 0.0, 1.0, 0.0, 0.75, 0.2679, 0.75, 0.2679, 1.0, 0.0, 0.5, 0.2679, 0.5, 0.134, 1.0, 0.2679, 0.5, 0.2679, 0.75, 0.0, 0.75, 0.0, 0.5, 0.2679, 0.5, 0.2679, 0.75, 0.0, 0.75, 0.0, 0.5, 0.2679, 0.5, 0.2679, 0.75, 0.0, 0.75, 0.0, 0.5, 0.2679, 0.5, 0.2679, 0.75, 0.0, 0.75, 0.0, 0.5, 0.2679, 0.5, 0.2679, 0.75, 0.0, 0.75, 0.0, 0.5, 0.2679, 0.5, 0.2679, 0.75, 0.0, 0.75, 0.0, 0.5, 0.2679, 0.5, 0.2679, 0.75, 0.0, 0.75, 0.0, 0.5, 0.2679, 0.5, 0.2679, 0.75, 0.0, 0.75, 0.0, 0.5, 0.2679, 0.5, 0.2679, 0.75, 0.0, 0.75, 0.0, 0.5, 0.2679, 0.5, 0.2679, 0.75, 0.0, 0.75, 0.0, 0.5, 0.2679, 0.5, 0.2679, 0.75, 0.0, 0.75, 0.0, 0.5, 0.2679, 0.5, 0.2679, 0.75, 0.0, 0.75, 0.0, 0.5, 0.0, 0.75, 0.2679, 0.75, 0.2679, 1.0, 0.2679, 0.75, 0.0, 1.0, 0.2679, 1.0])
me_coral_attachments_to_rock.materials.append(mat_material_002)
me_coral_attachments_to_rock.update()
me_coral_attachments_to_rock.normals_split_custom_set([tuple(v) for v in zip(*[iter([0.0, -1.0, 0.0, 0.0, -1.0, 0.0, 0.0, -1.0, 0.0, 0.2461, -0.04235, 0.9683, 0.2461, -0.04236, 0.9683, 0.2461, -0.04236, 0.9683, 0.2461, -0.04236, 0.9683, 0.8244, -0.03626, 0.5648, 0.8244, -0.03626, 0.5648, 0.8244, -0.03626, 0.5648, 0.0, -1.0, 0.0, 0.0, -1.0, 0.0, 0.0, -1.0, 0.0, 0.7553, 4.526e-06, 0.6553, 0.7553, -1.085e-05, 0.6554, 0.7553, 4.761e-06, 0.6553, 0.7553, -7.491e-06, 0.6554, 0.7812, 0.1369, 0.6091, 0.7812, 0.1369, 0.6091, 0.7812, 0.1369, 0.6091, 0.0, -1.0, 0.0, 0.0, -1.0, 0.0, 0.0, -1.0, 0.0, 1.0, 0.00953, 0.0, 1.0, 0.00953, 0.0, 1.0, 0.00953, 0.0, 1.0, 0.00953, 0.0, 0.9919, -0.1271, 0.0, 0.9919, -0.1271, 0.0, 0.9919, -0.1271, 0.0, 0.0, -1.0, 0.0, 0.0, -1.0, 0.0, 0.0, -1.0, 0.0, 0.7516, 0.007157, -0.6595, 0.7516, 0.007161, -0.6595, 0.7516, 0.007162, -0.6595, 0.7516, 0.007162, -0.6595, 0.7726, 0.3516, -0.5286, 0.7726, 0.3516, -0.5286, 0.7726, 0.3516, -0.5286, 0.0, -1.0, 0.0, 0.0, -1.0, 0.0, 0.0, -1.0, 0.0, 0.5, -3.185e-07, -0.866, 0.5, 1.656e-05, -0.866, 0.5, 6.431e-06, -0.866, 0.5, 1.09e-05, -0.866, 0.1351, 0.9178, -0.3734, 0.1351, 0.9178, -0.3734, 0.1351, 0.9178, -0.3734, 0.0, -1.0, 0.0, 0.0, -1.0, 0.0, 0.0, -1.0, 0.0, 3.651e-06, 0.04994, -0.9988, 1.622e-05, 0.04993, -0.9988, 1.219e-05, 0.04993, -0.9988, -8.694e-06, 0.04994, -0.9988, 0.6625, 0.303, -0.685, 0.6625, 0.303, -0.685, 0.6625, 0.303, -0.685, 0.0, -1.0, 0.0, 0.0, -1.0, 0.0, 0.0, -1.0, 0.0, -0.6673, 0.1466, -0.7302, -0.6673, 0.1466, -0.7302, -0.6673, 0.1466, -0.7302, -0.6673, 0.1466, -0.7302, 0.01124, 0.9997, 0.01963, 0.01124, 0.9997, 0.01963, 0.01124, 0.9997, 0.01963, 0.3182, -0.893, -0.3182, 0.3182, -0.893, -0.3182, 0.3182, -0.893, -0.3182, 0.1024, -0.01762, -0.9946, 0.1024, -0.01762, -0.9946, 0.1024, -0.01762, -0.9946, -0.4375, 0.5312, 0.7255, -0.4375, 0.5312, 0.7255, -0.4375, 0.5312, 0.7255, 0.2855, -0.9584, 0.0, 0.2855, -0.9584, 0.0, 0.2855, -0.9584, 0.0, -0.9556, 0.2946, 3.573e-06, -0.9556, 0.2946, 1.566e-05, -0.9556, 0.2946, 4.433e-06, -0.9556, 0.2946, -4.222e-07, -0.1483, 0.9888, 0.0165, -0.1483, 0.9888, 0.0165, -0.1483, 0.9888, 0.0165, 0.3182, -0.893, 0.3182, 0.3182, -0.893, 0.3182, 0.3182, -0.893, 0.3182, -0.1224, 0.04522, -0.9915, -0.1224, 0.04522, -0.9915, -0.1224, 0.04522, -0.9915, -0.01005, -0.9303, -0.3666, -0.01005, -0.9303, -0.3666, -0.01005, -0.9303, -0.3666, 0.0, -1.0, 0.0, 0.0, -1.0, 0.0, 0.0, -1.0, 0.0, -1.0, 5.773e-05, -2.357e-05, -1.0, 3.02e-05, 7.149e-07, -1.0, -2.43e-05, -1.857e-05, -1.0, 5.302e-05, 2.177e-05, -0.3286, 0.6816, -0.6537, -0.3286, 0.6816, -0.6537, -0.3286, 0.6816, -0.6537, 0.0, -1.0, 0.0, 0.0, -1.0, 0.0, 0.0, -1.0, 0.0, -0.07133, 0.01228, 0.9974, -0.07133, 0.01228, 0.9974, -0.07133, 0.01228, 0.9974, -0.07133, 0.01228, 0.9974, 0.08678, 0.9961, 0.01756, 0.08678, 0.9961, 0.01756, 0.08678, 0.9961, 0.01756, -0.9924, 0.1228, 0.0, -0.9924, 0.1228, 0.0, -0.9924, 0.1228, 0.0, -0.9924, 0.1228, 0.0, 0.3044, -0.3001, -0.904, 0.3044, -0.3001, -0.904, 0.3044, -0.3001, -0.904, 0.3044, -0.3001, -0.904, -0.6735, 0.05753, -0.737, -0.6735, 0.05753, -0.737, -0.6735, 0.05753, -0.737, -0.6735, 0.05754, -0.737, 0.0, 0.0, -1.0, 0.0, 0.0, -1.0, 0.0, 0.0, -1.0, 0.0, 0.0, -1.0, 0.5, 0.0, -0.866, 0.5, 0.0, -0.866, 0.5, 0.0, -0.866, 0.5, 0.0, -0.866, 0.7553, 2.615e-06, -0.6553, 0.7553, -2.831e-06, -0.6553, 0.7554, -1.093e-05, -0.6553, 0.7554, -1.069e-05, -0.6553, 0.9985, -0.05421, 0.0, 0.9985, -0.05421, 0.0, 0.9985, -0.05421, 0.0, 0.9985, -0.05421, 0.0, 0.7759, -0.04211, 0.6295, 0.7759, -0.04211, 0.6295, 0.7759, -0.04212, 0.6295, 0.7759, -0.04212, 0.6295, 0.2463, -2.399e-06, 0.9692, 0.2463, 1.52e-05, 0.9692, 0.2463, 5.635e-06, 0.9692, 0.2463, 1.186e-05, 0.9692, -0.06564, 0.07463, 0.995, -0.06565, 0.07463, 0.995, -0.06563, 0.07464, 0.995, -0.06563, 0.07464, 0.995, -0.9973, -0.07391, -2.688e-05, -0.9973, -0.07387, -1.091e-05, -0.9973, -0.07391, -4.217e-05, -0.9973, -0.07388, -4.249e-05, 0.07494, 0.01286, 0.9971, 0.0749, 0.01284, 0.9971, 0.07494, 0.01284, 0.9971, 0.07521, 0.01229, 0.9971, 0.05737, -0.01768, -0.9982, 0.05737, -0.01768, -0.9982, 0.05737, -0.01768, -0.9982, -0.9427, 0.0, 0.3337, -0.9427, 0.0, 0.3337, -0.9427, 0.0, 0.3337])] * 3)])
me_coral_attachments_to_rock_001 = bpy.data.meshes.new('Coral attachments to rock.001')
me_coral_attachments_to_rock_001.from_pydata([(0.0, -0.09823, 0.0), (0.04797, 0.5612, 0.0125), (0.03349, -0.09823, 0.125), (0.03349, 0.6217, 0.1062), (0.09151, -0.09823, 0.09151), (0.09151, 0.6217, 0.09151), (0.125, -0.09823, 0.03349), (0.1402, 0.5931, 0.03349), (0.125, -0.09823, -0.03349), (0.1402, 0.5931, -0.03349), (0.09151, -0.09823, -0.09151), (0.09151, 0.6217, -0.09151), (0.03349, -0.09823, -0.125), (0.03349, 0.6217, -0.1125), (-0.03349, -0.09823, -0.125), (-0.03349, 0.6217, -0.1125), (-0.09151, -0.09823, -0.09151), (-0.07014, 0.6217, -0.09151), (-0.2043, -0.1859, -0.03349), (-0.07014, 0.6265, -0.09599), (-0.2043, -0.1859, 0.03349), (-0.04878, 0.6265, 0.09599), (-0.09151, -0.09823, 0.09151), (-0.05258, 0.6326, 0.08526), (-0.03349, -0.09823, 0.125), (-0.05258, 0.6326, 0.1), (-0.1777, 0.1241, 0.09599), (-0.1777, 0.1241, -0.09599), (-0.07014, 0.2617, -0.09151), (-0.03349, 0.2617, -0.125), (0.03349, 0.2617, -0.125), (0.09151, 0.2617, -0.09151), (0.1418, 0.3484, -0.03349), (0.1418, 0.3484, 0.03349), (0.09151, 0.2617, 0.09151), (0.03349, 0.2617, 0.1062), (-0.05258, 0.2727, 0.1), (-0.05258, 0.2727, 0.08526)], [], [(4, 2, 0), (3, 35, 34, 5), (3, 5, 1), (6, 4, 0), (5, 34, 33, 7), (5, 7, 1), (8, 6, 0), (7, 33, 32, 9), (7, 9, 1), (10, 8, 0), (9, 32, 31, 11), (9, 11, 1), (12, 10, 0), (11, 31, 30, 13), (11, 13, 1), (14, 12, 0), (13, 30, 29, 15), (13, 15, 1), (16, 14, 0), (15, 29, 28, 17), (15, 17, 1), (18, 16, 0), (17, 28, 19), (17, 19, 1), (20, 18, 0), (19, 27, 26, 21), (19, 21, 1), (22, 20, 0), (21, 37, 26), (21, 23, 1), (24, 22, 0), (23, 37, 36, 25), (23, 25, 1), (2, 24, 0), (25, 36, 35, 3), (25, 3, 1), (20, 26, 27, 18), (18, 27, 28, 16), (16, 28, 29, 14), (14, 29, 30, 12), (12, 30, 31, 10), (10, 31, 32, 8), (8, 32, 33, 6), (6, 33, 34, 4), (4, 34, 35, 2), (2, 35, 36, 24), (24, 36, 37, 22), (22, 37, 26, 20), (28, 27, 19), (37, 21, 23)])
_uv = me_coral_attachments_to_rock_001.uv_layers.new(name='262d8f3c-b695-748f-7ec6-bbbe788013a9-mesh-map-0')
_uv.uv.foreach_set('vector', [0.5176, 0.7412, 0.4483, 1.0, 0.0, 0.7412, 0.0, 1.0, 0.0, 0.75, 0.2679, 0.75, 0.2679, 1.0, 0.0, 0.4824, 0.2588, 0.5517, 0.0, 1.0, 0.5176, 0.7412, 0.4483, 1.0, 0.0, 0.7412, 0.0, 1.0, 0.0, 0.75, 0.2679, 0.75, 0.2679, 1.0, 0.0, 0.4824, 0.2588, 0.5517, 0.0, 1.0, 0.5, 0.7321, 0.5, 1.0, 0.0, 0.866, 0.0, 1.0, 0.0, 0.75, 0.2679, 0.75, 0.2679, 1.0, 0.5, 0.7321, 0.5, 1.0, 0.0, 0.866, 0.0, 0.4824, 0.2588, 0.5517, 0.0, 1.0, 0.0, 1.0, 0.0, 0.75, 0.2679, 0.75, 0.2679, 1.0, 0.5176, 0.7412, 0.4483, 1.0, 0.0, 0.7412, 0.0, 0.4824, 0.2588, 0.5517, 0.0, 1.0, 0.0, 1.0, 0.0, 0.75, 0.2679, 0.75, 0.2679, 1.0, 0.5176, 0.7412, 0.4483, 1.0, 0.0, 0.7412, 0.0, 0.5, 0.2679, 0.5, 0.134, 1.0, 0.0, 1.0, 0.0, 0.75, 0.2679, 0.75, 0.2679, 1.0, 0.2679, 1.0, 0.0, 1.0, 0.134, 0.5, 0.0, 1.0, 0.06935, 0.7412, 0.5176, 1.0, 0.0, 1.0, 0.0, 0.75, 0.2679, 0.75, 0.2679, 1.0, 0.2588, 1.0, 0.0, 0.9306, 0.2588, 0.4824, 0.0, 1.0, 0.06935, 0.7412, 0.5176, 1.0, 0.0, 1.0, 0.0, 0.75, 0.2679, 1.0, 0.2588, 1.0, 0.0, 0.9307, 0.2588, 0.4824, 0.0, 1.0, 0.0, 0.7321, 0.5, 0.866, 0.0, 1.0, 0.0, 0.75, 0.2679, 0.75, 0.2679, 1.0, 0.0, 1.0, 0.0, 0.7321, 0.5, 0.866, 0.2588, 1.0, 0.0, 0.9307, 0.2588, 0.4824, 0.0, 1.0, 0.2679, 0.75, 0.0, 0.75, 0.0, 1.0, 0.06935, 0.7412, 0.5176, 1.0, 0.2588, 1.0, 0.0, 0.9306, 0.2588, 0.4824, 0.0, 1.0, 0.0, 0.75, 0.2679, 0.75, 0.2679, 1.0, 0.0, 1.0, 0.06935, 0.7412, 0.5176, 1.0, 0.2679, 1.0, 0.0, 1.0, 0.134, 0.5, 0.0, 1.0, 0.0, 0.75, 0.2679, 0.75, 0.2679, 1.0, 0.0, 0.5, 0.2679, 0.5, 0.134, 1.0, 0.2679, 0.5, 0.2679, 0.75, 0.0, 0.75, 0.0, 0.5, 0.2679, 0.5, 0.2679, 0.75, 0.0, 0.75, 0.0, 0.5, 0.2679, 0.5, 0.2679, 0.75, 0.0, 0.75, 0.0, 0.5, 0.2679, 0.5, 0.2679, 0.75, 0.0, 0.75, 0.0, 0.5, 0.2679, 0.5, 0.2679, 0.75, 0.0, 0.75, 0.0, 0.5, 0.2679, 0.5, 0.2679, 0.75, 0.0, 0.75, 0.0, 0.5, 0.2679, 0.5, 0.2679, 0.75, 0.0, 0.75, 0.0, 0.5, 0.2679, 0.5, 0.2679, 0.75, 0.0, 0.75, 0.0, 0.5, 0.2679, 0.5, 0.2679, 0.75, 0.0, 0.75, 0.0, 0.5, 0.2679, 0.5, 0.2679, 0.75, 0.0, 0.75, 0.0, 0.5, 0.2679, 0.5, 0.2679, 0.75, 0.0, 0.75, 0.0, 0.5, 0.2679, 0.5, 0.2679, 0.75, 0.0, 0.75, 0.0, 0.5, 0.0, 0.75, 0.2679, 0.75, 0.2679, 1.0, 0.2679, 0.75, 0.0, 1.0, 0.2679, 1.0])
me_coral_attachments_to_rock_001.materials.append(mat_material_003)
me_coral_attachments_to_rock_001.update()
me_coral_attachments_to_rock_001.normals_split_custom_set([tuple(v) for v in zip(*[iter([0.0, -1.0, -5.561e-08, 0.0, -1.0, -5.561e-08, 0.0, -1.0, -5.561e-08, 0.2463, 0.0, 0.9692, 0.2463, 0.0, 0.9692, 0.2463, 0.0, 0.9692, 0.2463, 0.0, 0.9692, -0.1402, 0.8222, -0.5517, -0.1402, 0.8222, -0.5517, -0.1402, 0.8222, -0.5517, 0.0, -1.0, 0.0, 0.0, -1.0, 0.0, 0.0, -1.0, 0.0, 0.7553, 3.08e-06, 0.6553, 0.7553, 3.658e-06, 0.6553, 0.7553, 4.832e-06, 0.6553, 0.7553, 5.376e-06, 0.6553, -0.1617, 0.8248, -0.5418, -0.1617, 0.8248, -0.5418, -0.1617, 0.8248, -0.5418, 0.0, -1.0, 0.0, 0.0, -1.0, 0.0, 0.0, -1.0, 0.0, 1.0, 0.006619, 0.0, 1.0, 0.006619, 0.0, 1.0, 0.006619, 0.0, 1.0, 0.006619, 0.0, -0.3266, 0.9452, 0.0, -0.3266, 0.9452, 0.0, -0.3266, 0.9452, 0.0, 0.0, -1.0, 0.0, 0.0, -1.0, 0.0, 0.0, -1.0, 0.0, 0.7516, 0.004975, -0.6596, 0.7516, 0.004973, -0.6596, 0.7517, 0.004968, -0.6595, 0.7516, 0.004976, -0.6596, -0.0617, 0.874, 0.482, -0.0617, 0.874, 0.482, -0.0617, 0.874, 0.482, 0.0, -1.0, 0.0, 0.0, -1.0, 0.0, 0.0, -1.0, 0.0, 0.5, -6.854e-07, -0.866, 0.5, 1.58e-05, -0.866, 0.5, -8.304e-07, -0.866, 0.5, 5.388e-06, -0.866, -0.1609, 0.8811, 0.4446, -0.1609, 0.8811, 0.4446, -0.1609, 0.8811, 0.4446, 0.0, -1.0, 0.0, 0.0, -1.0, 0.0, 0.0, -1.0, 0.0, 0.0, 0.03471, -0.9994, 0.0, 0.03471, -0.9994, 0.0, 0.03471, -0.9994, 0.0, 0.03471, -0.9994, 0.0, 0.9003, 0.4353, 0.0, 0.9003, 0.4353, 0.0, 0.9003, 0.4353, 0.0, -1.0, 5.561e-08, 0.0, -1.0, 5.561e-08, 0.0, -1.0, 5.561e-08, -0.6744, 0.02562, -0.7379, -0.6744, 0.02562, -0.738, -0.6744, 0.02562, -0.7379, -0.6744, 0.02563, -0.7379, 0.1869, 0.9266, 0.3262, 0.1869, 0.9266, 0.3262, 0.1869, 0.9266, 0.3262, 0.4153, -0.8094, -0.4153, 0.4153, -0.8094, -0.4153, 0.4153, -0.8094, -0.4153, 1.0, 0.0, 0.0, 1.0, 0.0, 0.0, 1.0, 0.0, 0.0, 0.2824, -0.6547, -0.7011, 0.2824, -0.6547, -0.7011, 0.2824, -0.6547, -0.7011, 0.3942, -0.919, 0.0, 0.3942, -0.919, 0.0, 0.3942, -0.919, 0.0, -0.9778, 0.2094, 7.961e-06, -0.9778, 0.2094, 2.049e-07, -0.9778, 0.2094, 5.033e-06, -0.9778, 0.2094, 3.488e-05, 0.5231, 0.8503, -0.05821, 0.5231, 0.8503, -0.05821, 0.5231, 0.8503, -0.05821, 0.4153, -0.8094, 0.4153, 0.4153, -0.8094, 0.4153, 0.4153, -0.8094, 0.4153, -0.1224, 0.03142, -0.992, -0.1224, 0.03142, -0.992, -0.1224, 0.03142, -0.992, -0.6552, -0.7319, -0.1873, -0.6552, -0.7319, -0.1873, -0.6552, -0.7319, -0.1873, 0.0, -1.0, 0.0, 0.0, -1.0, 0.0, 0.0, -1.0, 0.0, -1.0, 0.0, 0.0, -1.0, 0.0, 0.0, -1.0, 0.0, 0.0, -1.0, 0.0, 0.0, 0.5789, 0.8154, 0.0, 0.5789, 0.8154, 0.0, 0.5789, 0.8154, 0.0, 0.0, -1.0, 0.0, 0.0, -1.0, 0.0, 0.0, -1.0, 0.0, -0.07242, 0.0, 0.9974, -0.07242, 0.0, 0.9974, -0.07242, 0.0, 0.9974, -0.07242, 0.0, 0.9974, 0.1449, 0.8417, -0.5202, 0.1449, 0.8417, -0.5202, 0.1449, 0.8417, -0.5202, -0.9963, 0.08561, 0.0, -0.9963, 0.08561, 0.0, -0.9963, 0.08561, 0.0, -0.9963, 0.08561, 0.0, 0.3118, -0.2135, -0.9259, 0.3118, -0.2135, -0.9259, 0.3118, -0.2135, -0.9259, 0.3118, -0.2135, -0.9259, -0.674, 0.04, -0.7376, -0.674, 0.03999, -0.7376, -0.674, 0.04, -0.7376, -0.6741, 0.04, -0.7376, 0.0, 0.0, -1.0, 0.0, 0.0, -1.0, 0.0, 0.0, -1.0, 0.0, 0.0, -1.0, 0.5, 0.0, -0.866, 0.5, 0.0, -0.866, 0.5, 0.0, -0.866, 0.5, 0.0, -0.866, 0.7553, 1.224e-06, -0.6553, 0.7553, -3.759e-06, -0.6553, 0.7554, -3.586e-06, -0.6553, 0.7553, -8.198e-06, -0.6553, 0.9993, -0.03768, 0.0, 0.9993, -0.03768, 0.0, 0.9993, -0.03768, 0.0, 0.9993, -0.03768, 0.0, 0.7763, -0.02927, 0.6297, 0.7763, -0.02926, 0.6297, 0.7763, -0.02926, 0.6297, 0.7762, -0.02926, 0.6298, 0.2463, 1.454e-05, 0.9692, 0.2464, 1.02e-05, 0.9692, 0.2464, 1.67e-05, 0.9692, 0.2463, 1.045e-05, 0.9692, -0.06573, 0.05191, 0.9965, -0.06572, 0.05192, 0.9965, -0.06572, 0.05191, 0.9965, -0.06575, 0.05191, 0.9965, -0.9987, -0.05143, -4.181e-05, -0.9987, -0.05138, -3.517e-06, -0.9987, -0.05136, -3.558e-05, -0.9987, -0.05143, -4.164e-05, 0.07494, 0.008943, 0.9971, 0.07492, 0.008926, 0.9971, 0.07491, 0.008919, 0.9972, 0.07493, 0.008921, 0.9971, 0.05737, -0.01228, -0.9983, 0.05737, -0.01228, -0.9983, 0.05737, -0.01228, -0.9983, -0.9427, 0.0, 0.3337, -0.9427, 0.0, 0.3337, -0.9427, 0.0, 0.3337])] * 3)])
me_coral_001 = bpy.data.meshes.new('Coral.001')
me_coral_001.from_pydata([(0.0, 0.2562, 0.0), (0.0, 0.3891, 0.0), (0.134, 0.1625, 0.5), (0.1493, 0.3724, 0.5), (0.366, 0.125, 0.366), (0.4098, 0.3724, 0.366), (0.5188, 0.125, 0.134), (0.5813, 0.3719, 0.134), (0.5188, 0.125, -0.134), (0.5813, 0.3721, -0.134), (0.366, 0.1688, -0.366), (0.4098, 0.3721, -0.366), (0.134, 0.2062, -0.5), (0.1493, 0.3724, -0.5), (-0.134, 0.2062, -0.5), (-0.1516, 0.3729, -0.5), (-0.366, 0.2062, -0.366), (-0.4121, 0.374, -0.366), (-0.5, 0.2062, -0.134), (-0.5625, 0.3762, -0.134), (-0.5, 0.2125, 0.134), (-0.5625, 0.3762, 0.134), (-0.366, 0.2125, 0.366), (-0.4121, 0.374, 0.366), (-0.134, 0.1931, 0.5), (-0.1516, 0.3729, 0.5), (-0.2066, 0.374, 0.183), (-0.2818, 0.3762, 0.06699), (-0.2818, 0.3762, -0.06699), (-0.2066, 0.374, -0.183), (-0.07636, 0.3729, -0.25), (0.07406, 0.3724, -0.25), (0.2043, 0.3721, -0.183), (0.2901, 0.3721, -0.06699), (0.2901, 0.3719, 0.06699), (0.2043, 0.3724, 0.183), (0.07406, 0.3724, 0.25), (-0.07636, 0.3729, 0.25), (-0.4222, 0.3449, -0.1005), (-0.4222, 0.3449, 0.1005), (-0.3094, 0.3271, 0.2745), (-0.114, 0.3183, 0.375), (0.1117, 0.3138, 0.375), (0.3071, 0.3138, 0.2745), (0.4357, 0.3094, 0.1005), (0.4357, 0.3116, -0.1005), (0.3071, 0.3116, -0.2745), (0.1117, 0.3138, -0.375), (-0.114, 0.3183, -0.375), (-0.3094, 0.3271, -0.2745)], [], [(4, 2, 0), (2, 4, 5, 3), (5, 43, 42, 3), (6, 4, 0), (4, 6, 7, 5), (7, 44, 43, 5), (8, 6, 0), (6, 8, 9, 7), (9, 45, 44, 7), (10, 8, 0), (8, 10, 11, 9), (11, 46, 45, 9), (12, 10, 0), (10, 12, 13, 11), (13, 47, 46, 11), (14, 12, 0), (12, 14, 15, 13), (15, 48, 47, 13), (16, 14, 0), (14, 16, 17, 15), (17, 49, 48, 15), (18, 16, 0), (16, 18, 19, 17), (19, 38, 49, 17), (20, 18, 0), (18, 20, 21, 19), (21, 39, 38, 19), (22, 20, 0), (20, 22, 23, 21), (23, 40, 39, 21), (24, 22, 0), (22, 24, 25, 23), (25, 41, 40, 23), (2, 24, 0), (24, 2, 3, 25), (3, 42, 41, 25), (26, 1, 27), (27, 1, 28), (28, 1, 29), (29, 1, 30), (30, 1, 31), (31, 1, 32), (32, 1, 33), (33, 1, 34), (34, 1, 35), (35, 1, 36), (36, 1, 37), (37, 1, 26), (28, 38, 39, 27), (27, 39, 40, 26), (26, 40, 41, 37), (37, 41, 42, 36), (36, 42, 43, 35), (35, 43, 44, 34), (34, 44, 45, 33), (33, 45, 46, 32), (32, 46, 47, 31), (31, 47, 48, 30), (30, 48, 49, 29), (29, 49, 38, 28)])
_uv = me_coral_001.uv_layers.new(name='cf352067-b4fe-a666-35e2-5c46bbbf125e-mesh-map-0')
_uv.uv.foreach_set('vector', [0.5176, 0.7412, 0.4483, 1.0, 0.0, 0.7412, 0.0, 0.5, 0.2679, 0.5, 0.2679, 1.0, 0.0, 1.0, 0.2588, 0.5517, 0.1941, 0.6638, 0.0, 0.6118, 0.0, 0.4824, 0.5176, 0.7412, 0.4483, 1.0, 0.0, 0.7412, 0.0, 0.5, 0.2679, 0.5, 0.2679, 1.0, 0.0, 1.0, 0.2588, 0.5517, 0.1941, 0.6638, 0.0, 0.6118, 0.0, 0.4824, 0.5, 0.7321, 0.5, 1.0, 0.0, 0.866, 0.0, 0.5, 0.2679, 0.5, 0.2679, 1.0, 0.0, 1.0, 0.5, 1.0, 0.375, 0.9665, 0.375, 0.7655, 0.5, 0.7321, 0.0, 0.4824, 0.2588, 0.5517, 0.0, 1.0, 0.0, 0.5, 0.2679, 0.5, 0.2679, 1.0, 0.0, 1.0, 0.4483, 1.0, 0.3362, 0.9353, 0.3882, 0.7412, 0.5176, 0.7412, 0.0, 0.4824, 0.2588, 0.5517, 0.0, 1.0, 0.0, 0.5, 0.2679, 0.5, 0.2679, 1.0, 0.0, 1.0, 0.4483, 1.0, 0.3362, 0.9353, 0.3882, 0.7412, 0.5176, 0.7412, 0.0, 0.5, 0.2679, 0.5, 0.134, 1.0, 0.0, 0.5, 0.2679, 0.5, 0.2679, 1.0, 0.0, 1.0, 0.0, 1.0, 0.03349, 0.875, 0.2345, 0.875, 0.2679, 1.0, 0.0, 1.0, 0.06935, 0.7412, 0.5176, 1.0, 0.0, 0.5, 0.2679, 0.5, 0.2679, 1.0, 0.0, 1.0, 0.0, 0.9306, 0.0647, 0.8186, 0.2588, 0.8706, 0.2588, 1.0, 0.0, 1.0, 0.06935, 0.7412, 0.5176, 1.0, 0.0, 0.5, 0.2679, 0.5, 0.2679, 1.0, 0.0, 1.0, 0.0, 0.9307, 0.0647, 0.8186, 0.2588, 0.8706, 0.2588, 1.0, 0.0, 1.0, 0.0, 0.7321, 0.5, 0.866, 0.0, 0.5, 0.2679, 0.5, 0.2679, 1.0, 0.0, 1.0, 0.0, 0.7321, 0.125, 0.7655, 0.125, 0.9665, 0.0, 1.0, 0.2588, 1.0, 0.0, 0.9307, 0.2588, 0.4824, 0.0, 0.5, 0.2679, 0.5, 0.2679, 1.0, 0.0, 1.0, 0.06935, 0.7412, 0.1814, 0.8059, 0.1294, 1.0, 0.0, 1.0, 0.2588, 1.0, 0.0, 0.9306, 0.2588, 0.4824, 0.0, 0.5, 0.2679, 0.5, 0.2679, 1.0, 0.0, 1.0, 0.06935, 0.7412, 0.1814, 0.8059, 0.1294, 1.0, 0.0, 1.0, 0.2679, 1.0, 0.0, 1.0, 0.134, 0.5, 0.0, 0.5, 0.2679, 0.5, 0.2679, 1.0, 0.0, 1.0, 0.2679, 0.5, 0.2345, 0.625, 0.03349, 0.625, 0.0, 0.5, 0.2935, 0.8706, 0.5176, 1.0, 0.2588, 1.0, 0.25, 0.799, 0.5, 0.866, 0.25, 0.933, 0.1294, 0.7065, 0.2588, 0.4824, 0.2588, 0.7412, 0.1294, 0.7065, 0.2588, 0.4824, 0.2588, 0.7412, 0.06699, 0.75, 0.134, 0.5, 0.201, 0.75, 0.2241, 0.8706, 0.0, 0.7412, 0.2588, 0.7412, 0.2241, 0.8706, 0.0, 0.7412, 0.2588, 0.7412, 0.25, 0.933, 0.0, 0.866, 0.25, 0.799, 0.1294, 0.7759, 0.0, 1.0, 0.0, 0.7412, 0.1294, 0.7759, 0.0, 1.0, 0.0, 0.7412, 0.201, 0.75, 0.134, 1.0, 0.06699, 0.75, 0.2935, 0.8706, 0.5176, 1.0, 0.2588, 1.0, 0.25, 0.933, 0.125, 0.9665, 0.125, 0.7655, 0.25, 0.799, 0.2588, 1.0, 0.1294, 1.0, 0.1814, 0.8059, 0.2935, 0.8706, 0.2588, 1.0, 0.1294, 1.0, 0.1814, 0.8059, 0.2935, 0.8706, 0.06699, 0.75, 0.03349, 0.625, 0.2345, 0.625, 0.201, 0.75, 0.0, 0.7412, 0.0, 0.6118, 0.1941, 0.6638, 0.1294, 0.7759, 0.0, 0.7412, 0.0, 0.6118, 0.1941, 0.6638, 0.1294, 0.7759, 0.25, 0.799, 0.375, 0.7655, 0.375, 0.9665, 0.25, 0.933, 0.2588, 0.7412, 0.3882, 0.7412, 0.3362, 0.9353, 0.2241, 0.8706, 0.2588, 0.7412, 0.3882, 0.7412, 0.3362, 0.9353, 0.2241, 0.8706, 0.201, 0.75, 0.2345, 0.875, 0.03349, 0.875, 0.06699, 0.75, 0.2588, 0.7412, 0.2588, 0.8706, 0.0647, 0.8186, 0.1294, 0.7065, 0.2588, 0.7412, 0.2588, 0.8706, 0.0647, 0.8186, 0.1294, 0.7065])
me_coral_001.materials.append(mat_material_002)
me_coral_001.update()
me_coral_001.normals_split_custom_set([tuple(v) for v in zip(*[iter([-0.2259, -0.9666, -0.1207, -0.2259, -0.9666, -0.1207, -0.2259, -0.9666, -0.1207, 0.4876, -0.08623, 0.8688, 0.4877, -0.08626, 0.8688, 0.4876, -0.08623, 0.8688, 0.4876, -0.08624, 0.8688, -0.1899, 0.9097, -0.3693, -0.1899, 0.9097, -0.3693, -0.1899, 0.9097, -0.3693, -0.1899, 0.9097, -0.3693, -0.2094, -0.9681, -0.1378, -0.2094, -0.9681, -0.1378, -0.2094, -0.9681, -0.1378, 0.8172, -0.2069, 0.5379, 0.8172, -0.2069, 0.5379, 0.8172, -0.2069, 0.5379, 0.8172, -0.2069, 0.5379, -0.3281, 0.9066, -0.2655, -0.3281, 0.9066, -0.2656, -0.3281, 0.9066, -0.2656, -0.3281, 0.9066, -0.2656, -0.2453, -0.9695, 0.0, -0.2453, -0.9695, 0.0, -0.2453, -0.9695, 0.0, 0.9694, -0.2453, -0.0001231, 0.9694, -0.2453, -0.0001231, 0.9694, -0.2453, -0.0001231, 0.9694, -0.2453, -0.0001231, -0.382, 0.9241, 0.01022, -0.3819, 0.9241, 0.01023, -0.382, 0.9241, 0.01021, -0.3819, 0.9241, 0.01023, -0.2497, -0.9682, -0.01822, -0.2497, -0.9682, -0.01822, -0.2497, -0.9682, -0.01822, 0.8073, -0.1737, -0.564, 0.8073, -0.1737, -0.5641, 0.8073, -0.1737, -0.5641, 0.8073, -0.1737, -0.564, -0.3251, 0.9147, 0.2402, -0.3251, 0.9147, 0.2402, -0.3251, 0.9147, 0.2402, -0.3251, 0.9147, 0.2402, -0.1864, -0.9813, 0.04818, -0.1864, -0.9813, 0.04818, -0.1864, -0.9813, 0.04818, 0.494, -0.04547, -0.8683, 0.494, -0.04545, -0.8683, 0.494, -0.04544, -0.8683, 0.494, -0.04544, -0.8683, -0.1811, 0.9103, 0.3723, -0.1811, 0.9103, 0.3722, -0.1811, 0.9103, 0.3723, -0.1811, 0.9103, 0.3722, 0.0, -0.995, 0.0995, 0.0, -0.995, 0.0995, 0.0, -0.995, 0.0995, 0.0, 0.0, -1.0, 0.0, 0.0, -1.0, 0.0, 0.0, -1.0, 0.0, 0.0, -1.0, 0.01807, 0.918, 0.3962, 0.01807, 0.918, 0.3962, 0.01808, 0.918, 0.3962, 0.01807, 0.918, 0.3962, 0.04975, -0.995, 0.08617, 0.04975, -0.995, 0.08617, 0.04975, -0.995, 0.08617, -0.4954, -0.136, -0.858, -0.4953, -0.136, -0.858, -0.4953, -0.136, -0.858, -0.4953, -0.136, -0.858, 0.1847, 0.9433, 0.2758, 0.1847, 0.9433, 0.2758, 0.1847, 0.9433, 0.2758, 0.1847, 0.9433, 0.2758, 0.08617, -0.995, 0.04975, 0.08617, -0.995, 0.04975, 0.08617, -0.995, 0.04975, -0.8252, -0.3035, -0.4764, -0.8252, -0.3035, -0.4764, -0.8252, -0.3035, -0.4764, -0.8252, -0.3035, -0.4764, 0.2091, 0.9772, 0.03575, 0.2091, 0.9772, 0.03575, 0.2091, 0.9772, 0.03576, 0.2091, 0.9772, 0.03577, 0.09332, -0.9954, 0.02322, 0.09332, -0.9954, 0.02322, 0.09332, -0.9954, 0.02322, -0.9342, -0.3567, 0.00832, -0.9342, -0.3567, 0.008319, -0.9342, -0.3567, 0.00832, -0.9342, -0.3567, 0.008319, 0.2174, 0.9761, 0.0, 0.2174, 0.9761, 0.0, 0.2174, 0.9761, 0.0, 0.2174, 0.9761, 0.0, 0.07549, -0.9962, -0.04358, 0.07549, -0.9962, -0.04358, 0.07549, -0.9962, -0.04358, -0.8408, -0.2398, 0.4854, -0.8408, -0.2398, 0.4854, -0.8408, -0.2398, 0.4854, -0.8408, -0.2398, 0.4854, 0.3256, 0.9385, -0.1152, 0.3256, 0.9385, -0.1152, 0.3256, 0.9385, -0.1152, 0.3256, 0.9385, -0.1152, -0.009108, -0.9918, -0.1277, -0.009108, -0.9918, -0.1277, -0.009108, -0.9918, -0.1277, -0.5025, -0.04914, 0.8632, -0.5025, -0.04915, 0.8632, -0.5025, -0.04915, 0.8632, -0.5025, -0.04914, 0.8632, 0.2147, 0.9169, -0.3365, 0.2148, 0.9169, -0.3365, 0.2147, 0.9169, -0.3365, 0.2148, 0.9169, -0.3365, -0.1122, -0.9817, -0.154, -0.1122, -0.9817, -0.154, -0.1122, -0.9817, -0.154, 0.0, 0.0, 1.0, 0.0, 0.0, 1.0, 0.0, 0.0, 1.0, 0.0, 0.0, 1.0, 0.01778, 0.9033, -0.4287, 0.01777, 0.9033, -0.4287, 0.01778, 0.9032, -0.4287, 0.01778, 0.9033, -0.4287, -0.03576, 0.9985, 0.04168, -0.03576, 0.9985, 0.04168, -0.03576, 0.9985, 0.04168, -0.04569, 0.999, 0.0, -0.04569, 0.999, 0.0, -0.04569, 0.999, 0.0, -0.03576, 0.9985, -0.04167, -0.03576, 0.9985, -0.04167, -0.03576, 0.9985, -0.04167, -0.02148, 0.9981, -0.05777, -0.02148, 0.9981, -0.05777, -0.02148, 0.9981, -0.05777, 0.003563, 0.9979, -0.0654, 0.003563, 0.9979, -0.0654, 0.003563, 0.9979, -0.0654, 0.03144, 0.9979, -0.05714, 0.03144, 0.9979, -0.05714, 0.03144, 0.9979, -0.05714, 0.04973, 0.9981, -0.03675, 0.04973, 0.9981, -0.03675, 0.04973, 0.9981, -0.03675, 0.05869, 0.9983, 0.002005, 0.05869, 0.9983, 0.002005, 0.05869, 0.9983, 0.002005, 0.05143, 0.9981, 0.03338, 0.05143, 0.9981, 0.03338, 0.05143, 0.9981, 0.03338, 0.02966, 0.9979, 0.05767, 0.02966, 0.9979, 0.05767, 0.02966, 0.9979, 0.05767, 0.003563, 0.9979, 0.0654, 0.003563, 0.9979, 0.0654, 0.003563, 0.9979, 0.0654, -0.02148, 0.9981, 0.05777, -0.02148, 0.9981, 0.05777, -0.02148, 0.9981, 0.05777, -0.2174, 0.9761, 0.0, -0.2174, 0.9761, 0.0, -0.2174, 0.9761, 0.0, -0.2174, 0.9761, 0.0, -0.1656, 0.9645, 0.2059, -0.1656, 0.9645, 0.2059, -0.1657, 0.9645, 0.2059, -0.1657, 0.9645, 0.2059, -0.1291, 0.9339, 0.3335, -0.1291, 0.9339, 0.3335, -0.1291, 0.9339, 0.3335, -0.1291, 0.9339, 0.3335, 0.01799, 0.914, 0.4053, 0.018, 0.914, 0.4053, 0.018, 0.914, 0.4053, 0.018, 0.914, 0.4053, 0.1899, 0.9097, 0.3693, 0.1899, 0.9097, 0.3693, 0.1899, 0.9097, 0.3693, 0.1899, 0.9097, 0.3693, 0.3286, 0.9186, 0.2194, 0.3286, 0.9187, 0.2193, 0.3286, 0.9186, 0.2194, 0.3286, 0.9187, 0.2193, 0.3925, 0.9197, 0.01018, 0.3924, 0.9197, 0.01016, 0.3925, 0.9197, 0.01018, 0.3924, 0.9197, 0.01016, 0.3251, 0.9147, -0.2402, 0.3251, 0.9147, -0.2402, 0.3251, 0.9147, -0.2402, 0.3251, 0.9147, -0.2402, 0.2019, 0.9058, -0.3726, 0.2019, 0.9058, -0.3726, 0.2019, 0.9058, -0.3726, 0.2019, 0.9058, -0.3726, 0.01786, 0.9074, -0.4199, 0.01786, 0.9074, -0.4199, 0.01786, 0.9074, -0.4199, 0.01788, 0.9074, -0.42, -0.1433, 0.9218, -0.3602, -0.1433, 0.9218, -0.3602, -0.1433, 0.9218, -0.3602, -0.1433, 0.9218, -0.3602, -0.2191, 0.9461, -0.2386, -0.2191, 0.9461, -0.2386, -0.2191, 0.9461, -0.2386, -0.2191, 0.9461, -0.2386])] * 3)])
me_coral_002 = bpy.data.meshes.new('Coral.002')
me_coral_002.from_pydata([(0.0362, 0.125, -0.01545), (-0.1234, 0.3996, -0.01545), (-0.000386, 0.1115, 0.04193), (-0.000386, 0.3615, 0.04193), (0.03219, 0.1034, 0.3963), (-0.01943, 0.3684, 0.3963), (0.1519, 0.07179, 0.2613), (0.3189, 0.3258, 0.2613), (0.1519, 0.07179, -0.2922), (0.3189, 0.3258, -0.2922), (0.1124, 0.08726, -0.6567), (0.2004, 0.3456, -0.6567), (0.08045, 0.09978, -0.8331), (0.1044, 0.3616, -0.8331), (0.04399, 0.1141, -0.8876), (-0.005069, 0.3798, -0.8876), (-0.613, 0.2951, -0.8201), (-0.6147, 0.4122, -0.8201), (-0.5432, 0.05736, -0.2749), (-0.5432, 0.3074, -0.2749), (-0.1299, 0.125, 0.2613), (-0.1299, 0.375, 0.2613), (-0.08543, 0.125, 0.5111), (-0.08543, 0.375, 0.5111), (-0.008319, 0.125, 0.1567), (-0.008319, 0.375, 0.1567), (0.3948, 0.1827, -0.2922), (0.3948, 0.1827, 0.2613), (0.06832, 0.2143, 0.3963), (-0.000386, 0.2365, 0.04193), (-0.008319, 0.25, 0.1567), (-0.08543, 0.25, 0.5111), (-0.1299, 0.25, 0.2613), (-0.5432, 0.1824, -0.2749), (-0.5363, 0.406, -0.8201), (0.1005, 0.2249, -0.8876), (0.1999, 0.2107, -0.8331), (0.2871, 0.1981, -0.6567)], [], [(4, 2, 0), (3, 29, 28, 5), (3, 5, 1), (6, 4, 0), (5, 28, 27, 7), (5, 7, 1), (8, 6, 0), (7, 27, 26, 9), (7, 9, 1), (10, 8, 0), (9, 26, 37, 11), (9, 11, 1), (12, 10, 0), (11, 37, 36, 13), (11, 13, 1), (14, 12, 0), (13, 36, 35, 15), (13, 15, 1), (16, 14, 0), (15, 34, 35), (15, 17, 1), (18, 16, 0), (17, 34, 33, 19), (17, 19, 1), (20, 18, 0), (19, 33, 32, 21), (19, 21, 1), (22, 20, 0), (21, 32, 31, 23), (21, 23, 1), (24, 22, 0), (23, 31, 30, 25), (23, 25, 1), (2, 24, 0), (25, 30, 29, 3), (25, 3, 1), (8, 26, 27, 6), (6, 27, 28, 4), (4, 28, 29, 2), (2, 29, 30, 24), (24, 30, 31, 22), (22, 31, 32, 20), (20, 32, 33, 18), (18, 33, 34, 16), (16, 34, 35, 14), (14, 35, 36, 12), (12, 36, 37, 10), (10, 37, 26, 8), (34, 15, 17)])
_uv = me_coral_002.uv_layers.new(name='1409b070-adf7-8dda-1eb6-1e99b6e69a51-mesh-map-0')
_uv.uv.foreach_set('vector', [0.5176, 0.7412, 0.4483, 1.0, 0.0, 0.7412, 0.0, 1.0, 0.0, 0.75, 0.2679, 0.75, 0.2679, 1.0, 0.0, 0.4824, 0.2588, 0.5517, 0.0, 1.0, 0.5176, 0.7412, 0.4483, 1.0, 0.0, 0.7412, 0.0, 1.0, 0.0, 0.75, 0.2679, 0.75, 0.2679, 1.0, 0.0, 0.4824, 0.2588, 0.5517, 0.0, 1.0, 0.5, 0.7321, 0.5, 1.0, 0.0, 0.866, 0.0, 1.0, 0.0, 0.75, 0.2679, 0.75, 0.2679, 1.0, 0.5, 0.7321, 0.5, 1.0, 0.0, 0.866, 0.0, 0.4824, 0.2588, 0.5517, 0.0, 1.0, 0.0, 1.0, 0.0, 0.75, 0.2679, 0.75, 0.2679, 1.0, 0.5176, 0.7412, 0.4483, 1.0, 0.0, 0.7412, 0.0, 0.4824, 0.2588, 0.5517, 0.0, 1.0, 0.0, 1.0, 0.0, 0.75, 0.2679, 0.75, 0.2679, 1.0, 0.5176, 0.7412, 0.4483, 1.0, 0.0, 0.7412, 0.0, 0.5, 0.2679, 0.5, 0.134, 1.0, 0.0, 1.0, 0.0, 0.75, 0.2679, 0.75, 0.2679, 1.0, 0.2679, 1.0, 0.0, 1.0, 0.134, 0.5, 0.0, 1.0, 0.06935, 0.7412, 0.5176, 1.0, 0.0, 1.0, 0.2679, 0.75, 0.0, 0.75, 0.2588, 1.0, 0.0, 0.9306, 0.2588, 0.4824, 0.0, 1.0, 0.06935, 0.7412, 0.5176, 1.0, 0.0, 1.0, 0.0, 0.75, 0.2679, 0.75, 0.2679, 1.0, 0.2588, 1.0, 0.0, 0.9307, 0.2588, 0.4824, 0.0, 1.0, 0.0, 0.7321, 0.5, 0.866, 0.0, 1.0, 0.0, 0.75, 0.2679, 0.75, 0.2679, 1.0, 0.0, 1.0, 0.0, 0.7321, 0.5, 0.866, 0.2588, 1.0, 0.0, 0.9307, 0.2588, 0.4824, 0.0, 1.0, 0.0, 0.75, 0.2679, 0.75, 0.2679, 1.0, 0.0, 1.0, 0.06935, 0.7412, 0.5176, 1.0, 0.2588, 1.0, 0.0, 0.9306, 0.2588, 0.4824, 0.0, 1.0, 0.0, 0.75, 0.2679, 0.75, 0.2679, 1.0, 0.0, 1.0, 0.06935, 0.7412, 0.5176, 1.0, 0.2679, 1.0, 0.0, 1.0, 0.134, 0.5, 0.0, 1.0, 0.0, 0.75, 0.2679, 0.75, 0.2679, 1.0, 0.0, 0.5, 0.2679, 0.5, 0.134, 1.0, 0.2679, 0.5, 0.2679, 0.75, 0.0, 0.75, 0.0, 0.5, 0.2679, 0.5, 0.2679, 0.75, 0.0, 0.75, 0.0, 0.5, 0.2679, 0.5, 0.2679, 0.75, 0.0, 0.75, 0.0, 0.5, 0.2679, 0.5, 0.2679, 0.75, 0.0, 0.75, 0.0, 0.5, 0.2679, 0.5, 0.2679, 0.75, 0.0, 0.75, 0.0, 0.5, 0.2679, 0.5, 0.2679, 0.75, 0.0, 0.75, 0.0, 0.5, 0.2679, 0.5, 0.2679, 0.75, 0.0, 0.75, 0.0, 0.5, 0.2679, 0.5, 0.2679, 0.75, 0.0, 0.75, 0.0, 0.5, 0.2679, 0.5, 0.2679, 0.75, 0.0, 0.75, 0.0, 0.5, 0.2679, 0.5, 0.2679, 0.75, 0.0, 0.75, 0.0, 0.5, 0.2679, 0.5, 0.2679, 0.75, 0.0, 0.75, 0.0, 0.5, 0.2679, 0.5, 0.2679, 0.75, 0.0, 0.75, 0.0, 0.5, 0.2679, 0.75, 0.0, 1.0, 0.2679, 1.0])
me_coral_002.materials.append(mat_material_005)
me_coral_002.update()
me_coral_002.normals_split_custom_set([tuple(v) for v in zip(*[iter([0.28, -0.9588, -0.0475, 0.28, -0.9588, -0.0475, 0.28, -0.9588, -0.0475, -0.9817, -5.82e-05, 0.1903, -0.9817, -2.086e-05, 0.1903, -0.9817, -4.711e-05, 0.1903, -0.9817, -2.781e-05, 0.1903, -0.297, -0.9549, 0.002652, -0.297, -0.9549, 0.002652, -0.297, -0.9549, 0.002652, -0.3103, -0.9492, -0.05273, -0.3103, -0.9492, -0.05273, -0.3103, -0.9492, -0.05273, 0.391, 0.2227, 0.893, 0.391, 0.2227, 0.893, 0.391, 0.2227, 0.893, 0.391, 0.2227, 0.893, 0.1403, 0.9893, 0.03954, 0.1403, 0.9893, 0.03954, 0.1403, 0.9893, 0.03954, -0.4177, -0.9086, 0.0, -0.4177, -0.9086, 0.0, -0.4177, -0.9086, 0.0, 0.8834, 0.4685, 0.0, 0.8834, 0.4685, 0.0, 0.8834, 0.4685, 0.0, 0.8834, 0.4685, 0.0, 0.1645, 0.9864, 0.0, 0.1645, 0.9864, 0.0, 0.1645, 0.9864, 0.0, -0.4071, -0.9134, 0.005353, -0.4071, -0.9134, 0.005353, -0.4071, -0.9134, 0.005353, 0.8588, 0.4555, -0.2344, 0.8588, 0.4555, -0.2343, 0.8588, 0.4555, -0.2344, 0.8588, 0.4555, -0.2343, 0.1645, 0.9864, 9.091e-07, 0.1645, 0.9864, 9.091e-07, 0.1645, 0.9864, 9.091e-07, -0.397, -0.9178, 0.006816, -0.397, -0.9178, 0.006816, -0.397, -0.9178, 0.006816, 0.8029, 0.4724, -0.3635, 0.8029, 0.4724, -0.3635, 0.8029, 0.4724, -0.3635, 0.8029, 0.4724, -0.3635, 0.1645, 0.9864, 8.671e-07, 0.1645, 0.9864, 8.671e-07, 0.1645, 0.9864, 8.671e-07, -0.3754, -0.9268, 0.008267, -0.3754, -0.9268, 0.008267, -0.3754, -0.9268, 0.008267, 0.491, 0.3108, -0.8138, 0.491, 0.3108, -0.8138, 0.491, 0.3108, -0.8138, 0.491, 0.3108, -0.8138, 0.1645, 0.9864, -5.048e-07, 0.1645, 0.9864, -5.048e-07, 0.1645, 0.9864, -5.048e-07, -0.2647, -0.9643, 0.009724, -0.2647, -0.9643, 0.009724, -0.2647, -0.9643, 0.009724, 0.1298, 0.08843, 0.9876, 0.1298, 0.08843, 0.9876, 0.1298, 0.08843, 0.9876, 0.05135, 0.9986, -0.01563, 0.05135, 0.9986, -0.01563, 0.05135, 0.9986, -0.01563, 0.2861, -0.8643, -0.4136, 0.2861, -0.8643, -0.4136, 0.2861, -0.8643, -0.4136, -0.07332, -0.9224, -0.3792, -0.07331, -0.9224, -0.3792, -0.0733, -0.9224, -0.3793, -0.0733, -0.9224, -0.3792, -0.3373, 0.9153, 0.2203, -0.3373, 0.9153, 0.2203, -0.3373, 0.9153, 0.2203, 0.09148, -0.9943, 0.05493, 0.09148, -0.9943, 0.05493, 0.09148, -0.9943, 0.05493, -0.792, 0.0, 0.6105, -0.792, 0.0, 0.6105, -0.792, 0.0, 0.6105, -0.792, 0.0, 0.6105, -0.2604, 0.9622, 0.07933, -0.2604, 0.9622, 0.07933, -0.2604, 0.9622, 0.07933, 0.0, -1.0, 0.0, 0.0, -1.0, 0.0, 0.0, -1.0, 0.0, -0.9845, 0.0, 0.1755, -0.9845, 0.0, 0.1755, -0.9845, 0.0, 0.1755, -0.9845, 0.0, 0.1755, -0.4018, 0.9129, 0.07161, -0.4018, 0.9129, 0.07161, -0.4018, 0.9129, 0.07161, 0.0, 1.0, 0.0, 0.0, 1.0, 0.0, 0.0, 1.0, 0.0, 0.9771, 0.0, 0.2126, 0.9771, 0.0, 0.2126, 0.9771, 0.0, 0.2126, 0.9771, 0.0, 0.2126, 0.159, 0.9867, 0.03459, 0.159, 0.9867, 0.03459, 0.159, 0.9867, 0.03459, -0.5233, 0.8413, -0.1354, -0.5233, 0.8413, -0.1354, -0.5233, 0.8413, -0.1354, 0.9976, 0.0, 0.06897, 0.9976, 0.0, 0.06897, 0.9976, 0.0, 0.06897, 0.9976, 0.0, 0.06897, 0.3319, 0.9392, -0.08778, 0.3319, 0.9392, -0.08778, 0.3319, 0.9392, -0.08778, 0.4153, -0.9097, 0.0, 0.4153, -0.9097, 0.0, 0.4153, -0.9097, 0.0, 0.4153, -0.9097, 0.0, 0.2637, -0.5775, 0.7727, 0.2637, -0.5775, 0.7726, 0.2637, -0.5775, 0.7727, 0.2637, -0.5774, 0.7727, -0.9317, 0.3035, 0.1996, -0.9317, 0.3035, 0.1996, -0.9317, 0.3035, 0.1996, -0.9317, 0.3035, 0.1996, 0.9976, 0.0, 0.06897, 0.9976, 0.0, 0.06897, 0.9976, 0.0, 0.06897, 0.9976, 0.0, 0.06897, 0.9771, 0.0, 0.2126, 0.9771, 0.0, 0.2126, 0.9771, 0.0, 0.2126, 0.9771, 0.0, 0.2126, -0.9845, 0.0, 0.1755, -0.9845, 0.0, 0.1755, -0.9845, 0.0, 0.1755, -0.9845, 0.0, 0.1755, -0.792, 0.0, 0.6105, -0.792, 0.0, 0.6105, -0.792, 0.0, 0.6105, -0.792, 0.0, 0.6105, -0.9999, 2.548e-05, -0.01251, -0.9999, 1.445e-05, -0.01253, -0.9999, 6.739e-06, -0.01251, -0.9999, 4.852e-05, -0.01251, -0.08803, 0.06089, -0.9943, -0.08803, 0.0609, -0.9943, -0.08803, 0.06089, -0.9943, -0.08803, 0.0609, -0.9943, 0.4434, -0.2259, -0.8674, 0.4434, -0.2259, -0.8674, 0.4434, -0.2259, -0.8674, 0.4434, -0.2259, -0.8674, 0.6341, -0.6832, -0.3621, 0.6341, -0.6832, -0.3621, 0.6341, -0.6832, -0.3621, 0.6341, -0.6832, -0.362, 0.5261, -0.8288, -0.1905, 0.5261, -0.8288, -0.1905, 0.5261, -0.8288, -0.1905, 0.5261, -0.8288, -0.1905, 0.0771, 0.9699, 0.2308, 0.0771, 0.9699, 0.2308, 0.0771, 0.9699, 0.2308])] * 3)])

# ---- objects
ob_light = bpy.data.objects.new('Light', light_light)
ob_camera = bpy.data.objects.new('Camera', cam_camera)
ob_rock = bpy.data.objects.new('Rock', me_rock)
ob_coral = bpy.data.objects.new('Coral', me_coral)
ob_coral_001 = bpy.data.objects.new('Coral.001', me_coral_003)
ob_coral_attachments_to_rock = bpy.data.objects.new('Coral attachments to rock', me_coral_attachments_to_rock)
ob_coral_attachments_to_rock_001 = bpy.data.objects.new('Coral attachments to rock.001', me_coral_attachments_to_rock_001)
ob_coral_002 = bpy.data.objects.new('Coral.002', me_coral_001)
ob_coral_003 = bpy.data.objects.new('Coral.003', me_coral_002)

# ---- transforms, parenting, visibility, modifiers, constraints
ob_light.location = (4.076, 1.005, 5.904)
ob_light.rotation_euler = (0.6503, 0.05522, 1.866)
ob_light.lock_rotations_4d = False
ob_light.empty_display_type = 'ARROWS'
ob_light.color = (0.0, 0.0, 0.0, 0.0)
ob_light.lineart.crease_threshold = 0.0
ob_camera.location = (7.359, -6.926, 4.958)
ob_camera.rotation_euler = (1.109, 0.0, 0.8149)
ob_camera.lock_rotations_4d = False
ob_camera.empty_display_type = 'ARROWS'
ob_camera.color = (0.0, 0.0, 0.0, 0.0)
ob_camera.display_type = 'WIRE'
ob_camera.lineart.crease_threshold = 0.0
ob_rock.location = (0.0, -0.4375, 1.062)
ob_rock.rotation_euler = (2.007, -1.752e-16, 6.377e-17)
ob_coral.location = (0.5625, 0.375, 1.312)
ob_coral.rotation_euler = (1.614, 0.007575, -0.1744)
ob_coral_001.location = (-0.8313, -1.688, 1.875)
ob_coral_001.rotation_euler = (1.559, -0.2469, 0.367)
ob_coral_attachments_to_rock.location = (-0.4375, 0.125, 0.9375)
ob_coral_attachments_to_rock.rotation_euler = (1.571, -0.9163, -0.5672)
ob_coral_attachments_to_rock_001.location = (-0.4375, -1.269, 1.712)
ob_coral_attachments_to_rock_001.rotation_euler = (2.051, -0.8687, 0.2004)
ob_coral_002.location = (-1.062, 0.5687, 1.062)
ob_coral_002.rotation_euler = (1.571, -0.0, -0.5672)
_m = ob_coral_002.modifiers.new('Bevel', 'BEVEL')
_m.width = 0.06
_m.width_pct = 0.06
ob_coral_003.location = (0.5625, -2.186e-08, 0.5)
ob_coral_003.rotation_euler = (1.571, 0.2182, 9.4e-09)

# ---- collection membership
col_collection.objects.link(ob_light)
col_collection.objects.link(ob_camera)
col_collection.objects.link(ob_rock)
col_collection.objects.link(ob_coral)
col_collection.objects.link(ob_coral_001)
col_collection.objects.link(ob_coral_attachments_to_rock)
col_collection.objects.link(ob_coral_attachments_to_rock_001)
col_collection.objects.link(ob_coral_002)
col_collection.objects.link(ob_coral_003)

# ---- scene / render settings (as saved in the file)
scene.camera = ob_camera
scene.frame_start = 1; scene.frame_end = 250; scene.frame_set(1)
scene.render.engine = 'BLENDER_EEVEE_NEXT'
bpy.context.view_layer.update()
